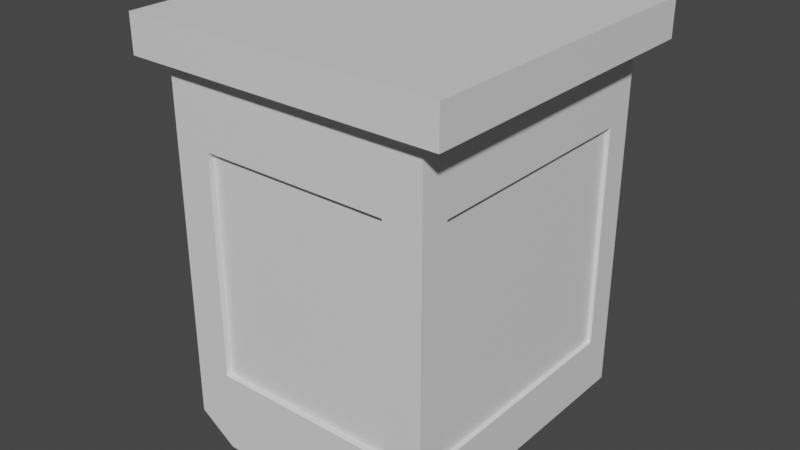 # Source: meuble_a_tiroir.blend  (saved by Blender 2.80.75; exported with 4.5.12 LTS)
import bpy
from mathutils import Matrix  # noqa: F401  (used for matrix-valued properties, if any)

bpy.ops.wm.read_factory_settings(use_empty=True)
scene = bpy.context.scene
scene.name = 'Scene'

# ---- collections
col_collection = bpy.data.collections.new('Collection'); scene.collection.children.link(col_collection)

# ---- materials (node trees are filled in below, after node groups)
mat_material = bpy.data.materials.new('Material')
mat_material.alpha_threshold = 0.0
mat_material.use_transparent_shadow = False
mat_material.roughness = 0.5
mat_material.line_color = (0.0, 0.0, 0.0, 1.0)

# ---- material node trees
mat_material.use_nodes = True; mat_material.node_tree.nodes.clear()
_N = mat_material.node_tree.nodes; _L = mat_material.node_tree.links
n0 = _N.new('ShaderNodeOutputMaterial'); n0.name = 'Material Output'; n0.location = (300, 300)
n1 = _N.new('ShaderNodeBsdfPrincipled'); n1.name = 'Principled BSDF'; n1.location = (10, 300)
n1.distribution = 'GGX'
n1.subsurface_method = 'BURLEY'
n1.inputs[3].default_value = 1.45
n1.inputs[27].default_value = (0.0, 0.0, 0.0, 1.0)
n1.inputs[28].default_value = 1.0
_L.new(n1.outputs[0], n0.inputs[0])
n0.is_active_output = True

# ---- world
world_world = bpy.data.worlds.new('World'); scene.world = world_world
world_world.use_nodes = True; world_world.node_tree.nodes.clear()
_N = world_world.node_tree.nodes; _L = world_world.node_tree.links
n0 = _N.new('ShaderNodeOutputWorld'); n0.name = 'World Output'; n0.location = (300, 300)
n1 = _N.new('ShaderNodeBackground'); n1.name = 'Background'; n1.location = (10, 300)
n1.inputs[0].default_value = (0.05088, 0.05088, 0.05088, 1.0)
_L.new(n1.outputs[0], n0.inputs[0])
n0.is_active_output = True
world_world.color = (0.05088, 0.05088, 0.05088)
world_world.use_sun_shadow = False
world_world.sun_shadow_jitter_overblur = 0.0

# ---- meshes
me_cube = bpy.data.meshes.new('Cube')
me_cube.from_pydata([(1.196, 1.109, 1.0), (1.0, 1.0, -1.0), (1.196, -1.109, 1.0), (1.0, -1.0, -1.0), (-1.196, 1.109, 1.0), (-1.0, 1.0, -1.0), (-1.196, -1.109, 1.0), (-1.0, -1.0, -1.0), (1.0, 1.0, 0.806), (1.0, 1.0, 0.4286), (1.0, 1.0, 0.1429), (1.0, 1.0, -0.1429), (1.0, 1.0, -0.4286), (1.0, 1.0, -0.7143), (-1.0, -1.0, -0.7143), (-1.0, -1.0, -0.4286), (-1.0, -1.0, -0.1429), (-1.0, -1.0, 0.1429), (-1.0, -1.0, 0.4286), (-1.0, -1.0, 0.806), (1.0, -1.0, 0.806), (1.0, -1.0, 0.4286), (1.0, -1.0, 0.1429), (1.0, -1.0, -0.1429), (1.0, -1.0, -0.4286), (1.0, -1.0, -0.7143), (-1.0, 1.0, 0.806), (-1.0, 1.0, 0.4286), (-1.0, 1.0, 0.1429), (-1.0, 1.0, -0.1429), (-1.0, 1.0, -0.4286), (-1.0, 1.0, -0.7143), (-1.0, 0.6, -1.0), (-1.0, 0.2, -1.0), (-1.0, -0.2, -1.0), (-1.0, -0.6, -1.0), (1.196, 0.6654, 1.0), (1.196, 0.2218, 1.0), (1.196, -0.2218, 1.0), (1.196, -0.6654, 1.0), (-1.196, -0.6654, 1.0), (-1.196, -0.2218, 1.0), (-1.196, 0.2218, 1.0), (-1.196, 0.6654, 1.0), (1.0, -0.6, -1.0), (1.0, -0.2, -1.0), (1.0, 0.2, -1.0), (1.0, 0.6, -1.0), (1.0, 0.6, -0.7143), (1.0, 0.2, -0.7143), (1.0, -0.2, -0.7143), (1.0, -0.6, -0.7143), (1.0, 0.6, 0.4286), (1.0, 0.2, 0.4286), (1.0, -0.2, 0.4286), (1.0, -0.6, 0.4286), (1.0, 0.6, 0.806), (1.0, 0.2, 0.806), (1.0, -0.2, 0.806), (1.0, -0.6, 0.806), (-1.0, -0.6, -0.7143), (-1.0, -0.2, -0.7143), (-1.0, 0.2, -0.7143), (-1.0, 0.6, -0.7143), (-1.0, -0.6, -0.1429), (-1.0, -0.2, -0.1429), (-1.0, 0.2, -0.1429), (-1.0, 0.6, -0.1429), (-1.0, -0.6, 0.4286), (-1.0, -0.2, 0.4286), (-1.0, 0.2, 0.4286), (-1.0, 0.6, 0.4286), (-1.0, -0.6, 0.806), (-1.0, -0.2, 0.806), (-1.0, 0.2, 0.806), (-1.0, 0.6, 0.806), (0.7143, 1.0, -1.131), (0.4286, 1.0, -1.131), (0.1429, 1.0, -1.0), (-0.1429, 1.0, -1.0), (-0.4286, 1.0, -1.131), (-0.7143, 1.0, -1.131), (0.8541, -1.109, 1.0), (0.5124, -1.109, 1.0), (0.1708, -1.109, 1.0), (-0.1708, -1.109, 1.0), (-0.5124, -1.109, 1.0), (-0.8541, -1.109, 1.0), (-0.7143, -1.0, -1.131), (-0.4286, -1.0, -1.131), (-0.1429, -1.0, -1.0), (0.1429, -1.0, -1.0), (0.4286, -1.0, -1.131), (0.7143, -1.0, -1.131), (-0.8541, 1.109, 1.0), (-0.5124, 1.109, 1.0), (-0.1708, 1.109, 1.0), (0.1708, 1.109, 1.0), (0.5124, 1.109, 1.0), (0.8541, 1.109, 1.0), (-0.7143, 1.0, -0.7143), (-0.4286, 1.0, -0.7143), (-0.1429, 1.0, -0.7143), (0.1429, 1.0, -0.7143), (0.4286, 1.0, -0.7143), (0.7143, 1.0, -0.7143), (-0.7143, 1.0, -0.4286), (0.9681, -0.6, 0.4286), (0.9681, -0.2, 0.4286), (0.9681, 0.2, 0.4286), (0.9681, 0.6, 0.4286), (0.7143, 1.0, -0.4286), (-0.7143, 1.0, -0.1429), (0.9681, -0.6, 0.1429), (0.9681, -0.2, 0.1429), (0.9681, 0.2, 0.1429), (0.9681, 0.6, 0.1429), (0.7143, 1.0, -0.1429), (-0.7143, 1.0, 0.1429), (0.9681, -0.6, -0.1429), (0.9681, -0.2, -0.1429), (0.9681, 0.2, -0.1429), (0.9681, 0.6, -0.1429), (0.7143, 1.0, 0.1429), (-0.7143, 1.0, 0.4286), (-0.4286, 1.0, 0.4286), (-0.1429, 1.0, 0.4286), (0.1429, 1.0, 0.4286), (0.4286, 1.0, 0.4286), (0.7143, 1.0, 0.4286), (-0.7143, 1.0, 0.806), (-0.4286, 1.0, 0.806), (-0.1429, 1.0, 0.806), (0.1429, 1.0, 0.806), (0.4286, 1.0, 0.806), (0.7143, 1.0, 0.806), (0.7143, -1.0, -0.7143), (0.4286, -1.0, -0.7143), (0.1429, -1.0, -0.7143), (-0.1429, -1.0, -0.7143), (-0.4286, -1.0, -0.7143), (-0.7143, -1.0, -0.7143), (0.7143, -1.0, -0.4286), (-0.4286, 0.9503, 0.1429), (-0.7143, 0.9503, 0.1429), (0.7143, 0.9503, -0.1429), (0.4286, 0.9503, -0.1429), (-0.7143, -1.0, -0.4286), (0.7143, -1.0, -0.1429), (0.1429, 0.9503, -0.1429), (-0.1429, 0.9503, -0.1429), (-0.4286, 0.9503, -0.1429), (-0.7143, 0.9503, -0.1429), (-0.7143, -1.0, -0.1429), (0.7143, -1.0, 0.1429), (0.7143, 0.9503, -0.4286), (0.4286, 0.9503, -0.4286), (0.1429, 0.9503, -0.4286), (-0.1429, 0.9503, -0.4286), (-0.7143, -1.0, 0.1429), (0.7143, -1.0, 0.4286), (0.4286, -1.0, 0.4286), (0.1429, -1.0, 0.4286), (-0.1429, -1.0, 0.4286), (-0.4286, -1.0, 0.4286), (-0.7143, -1.0, 0.4286), (0.7143, -1.0, 0.806), (0.4286, -1.0, 0.806), (0.1429, -1.0, 0.806), (-0.1429, -1.0, 0.806), (-0.4286, -1.0, 0.806), (-0.7143, -1.0, 0.806), (0.7143, 0.6, -1.131), (0.4286, 0.6, -1.131), (0.1429, 0.6, -1.0), (-0.1429, 0.6, -1.0), (-0.4286, 0.6, -1.131), (-0.7143, 0.6, -1.131), (0.7143, 0.2, -1.0), (0.4286, 0.2, -1.0), (0.1429, 0.2, -1.0), (-0.1429, 0.2, -1.0), (-0.4286, 0.2, -1.0), (-0.7143, 0.2, -1.0), (0.7143, -0.2, -1.0), (0.4286, -0.2, -1.0), (0.1429, -0.2, -1.0), (-0.1429, -0.2, -1.0), (-0.4286, -0.2, -1.0), (-0.7143, -0.2, -1.0), (0.7143, -0.6, -1.131), (0.4286, -0.6, -1.131), (0.1429, -0.6, -1.0), (-0.1429, -0.6, -1.0), (-0.4286, -0.6, -1.131), (-0.7143, -0.6, -1.131), (-0.8541, 0.6654, 1.0), (-0.5124, 0.6654, 1.0), (-0.1708, 0.6654, 1.0), (0.1708, 0.6654, 1.0), (0.5124, 0.6654, 1.0), (0.8541, 0.6654, 1.0), (-0.8541, 0.2218, 1.0), (-0.5124, 0.2218, 1.0), (-0.1708, 0.2218, 1.0), (0.1708, 0.2218, 1.0), (0.5124, 0.2218, 1.0), (0.8541, 0.2218, 1.0), (-0.8541, -0.2218, 1.0), (-0.5124, -0.2218, 1.0), (-0.1708, -0.2218, 1.0), (0.1708, -0.2218, 1.0), (0.5124, -0.2218, 1.0), (0.8541, -0.2218, 1.0), (-0.8541, -0.6654, 1.0), (-0.5124, -0.6654, 1.0), (-0.1708, -0.6654, 1.0), (0.1708, -0.6654, 1.0), (0.5124, -0.6654, 1.0), (0.8541, -0.6654, 1.0), (-1.196, -1.109, 0.8095), (-1.196, -1.109, 0.9048), (1.196, 1.109, 0.9048), (1.196, 1.109, 0.8095), (1.196, -1.109, 0.9048), (1.196, -1.109, 0.8095), (-1.196, 1.109, 0.9048), (-1.196, 1.109, 0.8095), (1.196, 0.6654, 0.9048), (1.196, 0.6654, 0.8095), (1.196, 0.2218, 0.9048), (1.196, 0.2218, 0.8095), (1.196, -0.2218, 0.9048), (1.196, -0.2218, 0.8095), (1.196, -0.6654, 0.9048), (1.196, -0.6654, 0.8095), (-1.196, -0.6654, 0.9048), (-1.196, -0.6654, 0.8095), (-1.196, -0.2218, 0.9048), (-1.196, -0.2218, 0.8095), (-1.196, 0.2218, 0.9048), (-1.196, 0.2218, 0.8095), (-1.196, 0.6654, 0.9048), (-1.196, 0.6654, 0.8095), (-0.8541, 1.109, 0.9048), (-0.8541, 1.109, 0.8095), (-0.5124, 1.109, 0.9048), (-0.5124, 1.109, 0.8095), (-0.1708, 1.109, 0.9048), (-0.1708, 1.109, 0.8095), (0.1708, 1.109, 0.9048), (0.1708, 1.109, 0.8095), (0.5124, 1.109, 0.9048), (0.5124, 1.109, 0.8095), (0.8541, 1.109, 0.9048), (0.8541, 1.109, 0.8095), (0.8541, -1.109, 0.9048), (0.8541, -1.109, 0.8095), (0.5124, -1.109, 0.9048), (0.5124, -1.109, 0.8095), (0.1708, -1.109, 0.9048), (0.1708, -1.109, 0.8095), (-0.1708, -1.109, 0.9048), (-0.1708, -1.109, 0.8095), (-0.5124, -1.109, 0.9048), (-0.5124, -1.109, 0.8095), (-0.8541, -1.109, 0.9048), (-0.8541, -1.109, 0.8095), (1.0, 1.0, -0.2857), (-1.0, -1.0, -0.2857), (1.0, -1.0, -0.2857), (-1.0, 1.0, -0.2857), (-1.0, -0.6, -0.2857), (-1.0, -0.2, -0.2857), (-1.0, 0.2, -0.2857), (-1.0, 0.6, -0.2857), (0.7143, -1.0, -0.2857), (-0.4286, 0.9503, -0.4286), (-0.7143, 0.9503, -0.4286), (0.7143, 0.9503, -0.7143), (0.4286, 0.9503, -0.7143), (-0.7143, -1.0, -0.2857), (-0.7143, 1.0, -0.2857), (0.9681, -0.6, -0.4286), (0.9681, -0.2, -0.4286), (0.9681, 0.2, -0.4286), (0.9681, 0.6, -0.4286), (0.7143, 1.0, -0.2857), (1.0, 1.0, 0.2857), (-1.0, -1.0, 0.2857), (1.0, -1.0, 0.2857), (-1.0, 1.0, 0.2857), (0.7143, -1.0, 0.2857), (0.1429, 0.9503, -0.7143), (-0.1429, 0.9503, -0.7143), (-0.4286, 0.9503, -0.7143), (-0.7143, 0.9503, -0.7143), (-0.7143, -1.0, 0.2857), (-0.7143, 1.0, 0.2857), (0.9681, -0.6, -0.7143), (0.9681, -0.2, -0.7143), (0.9681, 0.2, -0.7143), (0.9681, 0.6, -0.7143), (0.7143, 1.0, 0.2857), (-1.0, -0.8, -1.0), (1.196, -0.8872, 1.0), (1.0, -0.8, -0.7143), (1.0, -0.8, -0.4286), (1.0, -0.8, -0.1429), (1.0, -0.8, 0.1429), (1.0, -0.8, 0.4286), (1.0, -0.8, 0.806), (-1.196, -0.8872, 1.0), (1.0, -0.8, -1.0), (-1.0, -0.8, -0.7143), (-1.0, -0.8, -0.4286), (-1.0, -0.8, -0.1429), (-1.0, -0.8, 0.1429), (-1.0, -0.8, 0.4286), (-1.0, -0.8, 0.806), (-0.7143, -0.8, -1.131), (-0.4286, -0.8, -1.131), (-0.1429, -0.8, -1.0), (0.1429, -0.8, -1.0), (0.4286, -0.8, -1.131), (0.7143, -0.8, -1.131), (0.8541, -0.8872, 1.0), (0.5124, -0.8872, 1.0), (0.1708, -0.8872, 1.0), (-0.1708, -0.8872, 1.0), (-0.5124, -0.8872, 1.0), (-0.8541, -0.8872, 1.0), (-1.196, -0.8872, 0.8095), (-1.196, -0.8872, 0.9048), (1.196, -0.8872, 0.8095), (1.196, -0.8872, 0.9048), (-1.0, -0.8, -0.2857), (1.0, -0.8, -0.2857), (-1.0, -0.8, 0.2857), (1.0, -0.8, 0.2857), (-1.196, 0.8872, 1.0), (1.0, 0.8, -1.0), (-1.0, 0.8, -0.7143), (-1.0, 0.8, -0.4286), (-1.0, 0.8, -0.1429), (-1.0, 0.8, 0.1429), (-1.0, 0.8, 0.4286), (-1.0, 0.8, 0.806), (-1.0, 0.8, -1.0), (1.196, 0.8872, 1.0), (1.0, 0.8, -0.7143), (1.0, 0.8, -0.4286), (1.0, 0.8, -0.1429), (1.0, 0.8, 0.1429), (1.0, 0.8, 0.4286), (1.0, 0.8, 0.806), (0.8541, 0.8872, 1.0), (0.5124, 0.8872, 1.0), (0.1708, 0.8872, 1.0), (-0.1708, 0.8872, 1.0), (-0.5124, 0.8872, 1.0), (-0.8541, 0.8872, 1.0), (-0.7143, 0.8, -1.131), (-0.4286, 0.8, -1.131), (-0.1429, 0.8, -1.0), (0.1429, 0.8, -1.0), (0.4286, 0.8, -1.131), (0.7143, 0.8, -1.131), (1.196, 0.8872, 0.8095), (1.196, 0.8872, 0.9048), (-1.196, 0.8872, 0.8095), (-1.196, 0.8872, 0.9048), (1.0, 0.8, -0.2857), (-1.0, 0.8, -0.2857), (1.0, 0.8, 0.2857), (-1.0, 0.8, 0.2857), (-1.108, -0.6, -0.1429), (-1.108, -0.2, -0.1429), (-1.108, 0.2, -0.1429), (-1.108, 0.6, -0.1429), (-1.108, -0.6, 0.1429), (-1.108, -0.2, 0.1429), (-1.108, 0.2, 0.1429), (-1.108, 0.6, 0.1429), (-1.108, -0.6, 0.4286), (-1.108, -0.2, 0.4286), (-1.108, 0.2, 0.4286), (-1.108, 0.6, 0.4286), (-1.108, -0.6, 0.2857), (-1.108, -0.2, 0.2857), (-1.108, 0.2, 0.2857), (-1.108, 0.6, 0.2857), (-1.108, -0.8, -0.1429), (-1.108, -0.8, 0.1429), (-1.108, -0.8, 0.4286), (-1.108, -0.8, 0.2857), (-1.108, 0.8, -0.1429), (-1.108, 0.8, 0.1429), (-1.108, 0.8, 0.4286), (-1.108, 0.8, 0.2857), (-1.13, -0.6, -0.7143), (-1.13, -0.2, -0.7143), (-1.13, 0.2, -0.7143), (-1.13, 0.6, -0.7143), (-1.13, -0.6, -0.4286), (-1.13, -0.2, -0.4286), (-1.13, 0.2, -0.4286), (-1.13, 0.6, -0.4286), (-1.13, -0.6, -0.2857), (-1.13, -0.2, -0.2857), (-1.13, 0.2, -0.2857), (-1.13, 0.6, -0.2857), (-1.13, -0.8, -0.7143), (-1.13, -0.8, -0.4286), (-1.13, -0.8, -0.2857), (-1.13, 0.8, -0.7143), (-1.13, 0.8, -0.4286), (-1.13, 0.8, -0.2857), (0.7143, -0.9602, -0.7143), (0.4286, -0.9602, -0.7143), (0.1429, -0.9602, -0.7143), (-0.1429, -0.9602, -0.7143), (-0.4286, -0.9602, -0.7143), (-0.7143, -0.9602, -0.7143), (0.7143, -0.9602, -0.4286), (0.4286, -0.9602, -0.4286), (0.1429, -0.9602, -0.4286), (-0.1429, -0.9602, -0.4286), (-0.4286, -0.9602, -0.4286), (-0.7143, -0.9602, -0.4286), (0.7143, -0.9602, -0.1429), (0.4286, -0.9602, -0.1429), (0.1429, -0.9602, -0.1429), (-0.1429, -0.9602, -0.1429), (-0.4286, -0.9602, -0.1429), (-0.7143, -0.9602, -0.1429), (0.7143, -0.9602, 0.1429), (0.4286, -0.9602, 0.1429), (0.1429, -0.9602, 0.1429), (-0.1429, -0.9602, 0.1429), (-0.4286, -0.9602, 0.1429), (-0.7143, -0.9602, 0.1429), (0.7143, -0.9602, 0.4286), (0.4286, -0.9602, 0.4286), (0.1429, -0.9602, 0.4286), (-0.1429, -0.9602, 0.4286), (-0.4286, -0.9602, 0.4286), (-0.7143, -0.9602, 0.4286), (0.7143, -0.9602, -0.2857), (0.4286, -0.9602, -0.2857), (0.1429, -0.9602, -0.2857), (-0.1429, -0.9602, -0.2857), (-0.4286, -0.9602, -0.2857), (-0.7143, -0.9602, -0.2857), (0.7143, -0.9602, 0.2857), (0.4286, -0.9602, 0.2857), (0.1429, -0.9602, 0.2857), (-0.1429, -0.9602, 0.2857), (-0.4286, -0.9602, 0.2857), (-0.7143, -0.9602, 0.2857), (-0.1429, 0.9503, 0.1429), (0.1429, 0.9503, 0.1429), (0.4286, 0.9503, 0.1429), (0.7143, 0.9503, 0.1429), (-0.7143, 0.9503, 0.4286), (-0.4286, 0.9503, 0.4286), (-0.1429, 0.9503, 0.4286), (0.1429, 0.9503, 0.4286), (0.4286, 0.9503, 0.4286), (0.7143, 0.9503, 0.4286), (-0.7143, 0.9503, -0.2857), (-0.4286, 0.9503, -0.2857), (-0.1429, 0.9503, -0.2857), (0.1429, 0.9503, -0.2857), (0.4286, 0.9503, -0.2857), (0.7143, 0.9503, -0.2857), (-0.7143, 0.9503, 0.2857), (-0.4286, 0.9503, 0.2857), (-0.1429, 0.9503, 0.2857), (0.1429, 0.9503, 0.2857), (0.4286, 0.9503, 0.2857), (0.7143, 0.9503, 0.2857), (0.9681, 0.6, -0.2857), (0.9681, 0.2, -0.2857), (0.9681, -0.2, -0.2857), (0.9681, -0.6, -0.2857), (0.9681, 0.6, 0.2857), (0.9681, 0.2, 0.2857), (0.9681, -0.2, 0.2857), (0.9681, -0.6, 0.2857), (0.9681, -0.8, -0.7143), (0.9681, -0.8, -0.4286), (0.9681, -0.8, -0.1429), (0.9681, -0.8, 0.1429), (0.9681, -0.8, 0.4286), (0.9681, -0.8, -0.2857), (0.9681, -0.8, 0.2857), (0.9681, 0.8, -0.7143), (0.9681, 0.8, -0.4286), (0.9681, 0.8, -0.1429), (0.9681, 0.8, 0.1429), (0.9681, 0.8, 0.4286), (0.9681, 0.8, -0.2857), (0.9681, 0.8, 0.2857)], [], [(331, 312, 6, 87), (266, 87, 6, 221), (371, 340, 4, 226), (325, 313, 3, 93), (335, 305, 2, 224), (254, 99, 0, 222), (76, 105, 13, 1), (105, 111, 12, 13), (287, 117, 11, 268), (117, 123, 10, 11), (303, 129, 9, 288), (129, 135, 8, 9), (313, 306, 25, 3), (306, 307, 24, 25), (337, 308, 23, 270), (308, 309, 22, 23), (339, 310, 21, 290), (310, 311, 20, 21), (348, 342, 31, 5), (342, 343, 30, 31), (373, 344, 29, 271), (344, 345, 28, 29), (375, 346, 27, 291), (346, 347, 26, 27), (88, 141, 14, 7), (141, 147, 15, 14), (281, 153, 16, 269), (153, 159, 17, 16), (297, 165, 18, 289), (165, 171, 19, 18), (318, 319, 72, 68), (68, 72, 73, 69), (69, 73, 74, 70), (70, 74, 75, 71), (345, 344, 396, 397), (67, 66, 378, 379), (69, 70, 386, 385), (346, 375, 399, 398), (66, 65, 377, 378), (375, 345, 397, 399), (71, 346, 398, 387), (68, 69, 385, 384), (336, 316, 64, 272), (272, 64, 65, 273), (273, 65, 66, 274), (274, 66, 67, 275), (343, 342, 415, 416), (342, 63, 403, 415), (373, 343, 416, 417), (336, 272, 408, 414), (304, 314, 60, 35), (35, 60, 61, 34), (34, 61, 62, 33), (33, 62, 63, 32), (354, 355, 56, 52), (52, 56, 57, 53), (53, 57, 58, 54), (54, 58, 59, 55), (353, 374, 503, 500), (310, 339, 496, 494), (54, 55, 107, 108), (306, 51, 299, 490), (53, 54, 108, 109), (374, 354, 501, 503), (51, 50, 300, 299), (337, 307, 491, 495), (341, 350, 48, 47), (47, 48, 49, 46), (46, 49, 50, 45), (45, 50, 51, 44), (369, 349, 36, 228), (228, 36, 37, 230), (230, 37, 38, 232), (232, 38, 39, 234), (367, 341, 47, 172), (172, 47, 46, 178), (178, 46, 45, 184), (184, 45, 44, 190), (333, 312, 40, 236), (236, 40, 41, 238), (238, 41, 42, 240), (240, 42, 43, 242), (361, 340, 43, 196), (196, 43, 42, 202), (202, 42, 41, 208), (208, 41, 40, 214), (38, 213, 219, 39), (213, 212, 218, 219), (212, 211, 217, 218), (211, 210, 216, 217), (210, 209, 215, 216), (209, 208, 214, 215), (37, 207, 213, 38), (207, 206, 212, 213), (206, 205, 211, 212), (205, 204, 210, 211), (204, 203, 209, 210), (203, 202, 208, 209), (36, 201, 207, 37), (201, 200, 206, 207), (200, 199, 205, 206), (199, 198, 204, 205), (198, 197, 203, 204), (197, 196, 202, 203), (349, 356, 201, 36), (356, 357, 200, 201), (357, 358, 199, 200), (358, 359, 198, 199), (359, 360, 197, 198), (360, 361, 196, 197), (34, 189, 195, 35), (189, 188, 194, 195), (188, 187, 193, 194), (187, 186, 192, 193), (186, 185, 191, 192), (185, 184, 190, 191), (33, 183, 189, 34), (183, 182, 188, 189), (182, 181, 187, 188), (181, 180, 186, 187), (180, 179, 185, 186), (179, 178, 184, 185), (32, 177, 183, 33), (177, 176, 182, 183), (176, 175, 181, 182), (175, 174, 180, 181), (174, 173, 179, 180), (173, 172, 178, 179), (348, 362, 177, 32), (362, 363, 176, 177), (363, 364, 175, 176), (364, 365, 174, 175), (365, 366, 173, 174), (366, 367, 172, 173), (21, 20, 166, 160), (160, 166, 167, 161), (161, 167, 168, 162), (162, 168, 169, 163), (163, 169, 170, 164), (164, 170, 171, 165), (290, 21, 160, 292), (150, 460, 461, 149), (151, 143, 460, 150), (152, 144, 143, 151), (480, 468, 469, 481), (479, 467, 468, 480), (23, 22, 154, 148), (478, 466, 467, 479), (477, 465, 466, 478), (476, 464, 465, 477), (161, 162, 444, 443), (148, 154, 436, 430), (270, 23, 148, 276), (139, 138, 420, 421), (276, 148, 430, 448), (160, 161, 443, 442), (297, 159, 441, 459), (138, 137, 419, 420), (25, 24, 142, 136), (142, 276, 448, 424), (137, 136, 418, 419), (159, 153, 435, 441), (136, 142, 424, 418), (153, 281, 453, 435), (3, 25, 136, 93), (93, 136, 137, 92), (92, 137, 138, 91), (91, 138, 139, 90), (90, 139, 140, 89), (89, 140, 141, 88), (27, 26, 130, 124), (124, 130, 131, 125), (125, 131, 132, 126), (126, 132, 133, 127), (127, 133, 134, 128), (128, 134, 135, 129), (291, 27, 124, 298), (120, 114, 113, 119), (121, 115, 114, 120), (122, 116, 115, 121), (499, 500, 116, 122), (488, 108, 107, 489), (29, 28, 118, 112), (487, 109, 108, 488), (486, 110, 109, 487), (503, 501, 110, 486), (124, 125, 465, 464), (118, 298, 476, 144), (271, 29, 112, 282), (102, 101, 295, 294), (129, 303, 481, 469), (112, 118, 144, 152), (101, 100, 296, 295), (282, 112, 152, 470), (31, 30, 106, 100), (303, 123, 463, 481), (106, 282, 470, 278), (128, 129, 469, 468), (123, 117, 145, 463), (100, 106, 278, 296), (5, 31, 100, 81), (81, 100, 101, 80), (80, 101, 102, 79), (79, 102, 103, 78), (78, 103, 104, 77), (77, 104, 105, 76), (226, 4, 94, 244), (244, 94, 95, 246), (246, 95, 96, 248), (248, 96, 97, 250), (250, 97, 98, 252), (252, 98, 99, 254), (304, 320, 88, 7), (320, 321, 89, 88), (321, 322, 90, 89), (322, 323, 91, 90), (323, 324, 92, 91), (324, 325, 93, 92), (224, 2, 82, 256), (256, 82, 83, 258), (258, 83, 84, 260), (260, 84, 85, 262), (262, 85, 86, 264), (264, 86, 87, 266), (305, 326, 82, 2), (326, 327, 83, 82), (327, 328, 84, 83), (328, 329, 85, 84), (329, 330, 86, 85), (330, 331, 87, 86), (170, 265, 267, 171), (265, 264, 266, 267), (169, 263, 265, 170), (263, 262, 264, 265), (168, 261, 263, 169), (261, 260, 262, 263), (167, 259, 261, 168), (259, 258, 260, 261), (166, 257, 259, 167), (257, 256, 258, 259), (20, 225, 257, 166), (225, 224, 256, 257), (134, 253, 255, 135), (253, 252, 254, 255), (133, 251, 253, 134), (251, 250, 252, 253), (132, 249, 251, 133), (249, 248, 250, 251), (131, 247, 249, 132), (247, 246, 248, 249), (130, 245, 247, 131), (245, 244, 246, 247), (26, 227, 245, 130), (227, 226, 244, 245), (74, 241, 243, 75), (241, 240, 242, 243), (73, 239, 241, 74), (239, 238, 240, 241), (72, 237, 239, 73), (237, 236, 238, 239), (319, 332, 237, 72), (332, 333, 236, 237), (58, 233, 235, 59), (233, 232, 234, 235), (57, 231, 233, 58), (231, 230, 232, 233), (56, 229, 231, 57), (229, 228, 230, 231), (355, 368, 229, 56), (368, 369, 228, 229), (135, 255, 223, 8), (255, 254, 222, 223), (311, 334, 225, 20), (334, 335, 224, 225), (347, 370, 227, 26), (370, 371, 226, 227), (171, 267, 220, 19), (267, 266, 221, 220), (127, 128, 468, 467), (117, 287, 475, 145), (105, 104, 280, 279), (287, 111, 155, 475), (126, 127, 467, 466), (30, 271, 282, 106), (281, 147, 429, 453), (164, 165, 447, 446), (292, 160, 442, 454), (163, 164, 446, 445), (147, 141, 423, 429), (24, 270, 276, 142), (52, 53, 109, 110), (352, 353, 500, 499), (50, 49, 301, 300), (307, 306, 490, 491), (314, 315, 413, 412), (272, 273, 409, 408), (273, 274, 410, 409), (63, 62, 402, 403), (147, 281, 269, 15), (343, 373, 271, 30), (307, 337, 270, 24), (111, 287, 268, 12), (298, 124, 464, 476), (104, 103, 293, 280), (125, 126, 466, 465), (111, 105, 279, 155), (103, 102, 294, 293), (28, 291, 298, 118), (141, 140, 422, 423), (162, 163, 445, 444), (154, 292, 454, 436), (165, 297, 459, 447), (140, 139, 421, 422), (22, 290, 292, 154), (351, 372, 502, 498), (354, 52, 110, 501), (372, 352, 499, 502), (49, 48, 302, 301), (65, 64, 376, 377), (318, 68, 384, 394), (64, 316, 392, 376), (344, 67, 379, 396), (159, 297, 289, 17), (345, 375, 291, 28), (309, 339, 290, 22), (123, 303, 288, 10), (308, 337, 495, 492), (17, 289, 338, 317), (339, 309, 493, 496), (15, 269, 336, 315), (235, 234, 335, 334), (59, 235, 334, 311), (220, 221, 333, 332), (19, 220, 332, 319), (215, 214, 331, 330), (216, 215, 330, 329), (217, 216, 329, 328), (218, 217, 328, 327), (219, 218, 327, 326), (39, 219, 326, 305), (191, 190, 325, 324), (192, 191, 324, 323), (193, 192, 323, 322), (194, 193, 322, 321), (195, 194, 321, 320), (35, 195, 320, 304), (221, 6, 312, 333), (7, 14, 314, 304), (14, 15, 315, 314), (269, 16, 316, 336), (16, 17, 317, 316), (289, 18, 318, 338), (18, 19, 319, 318), (55, 59, 311, 310), (350, 351, 498, 497), (48, 350, 497, 302), (55, 310, 494, 107), (309, 308, 492, 493), (44, 51, 306, 313), (234, 39, 305, 335), (190, 44, 313, 325), (214, 40, 312, 331), (338, 318, 394, 395), (10, 288, 374, 353), (274, 275, 411, 410), (12, 268, 372, 351), (243, 242, 371, 370), (75, 243, 370, 347), (223, 222, 369, 368), (8, 223, 368, 355), (77, 76, 367, 366), (78, 77, 366, 365), (79, 78, 365, 364), (80, 79, 364, 363), (81, 80, 363, 362), (5, 81, 362, 348), (95, 94, 361, 360), (96, 95, 360, 359), (97, 96, 359, 358), (98, 97, 358, 357), (99, 98, 357, 356), (0, 99, 356, 349), (94, 4, 340, 361), (76, 1, 341, 367), (222, 0, 349, 369), (1, 13, 350, 341), (13, 12, 351, 350), (268, 11, 352, 372), (11, 10, 353, 352), (288, 9, 354, 374), (9, 8, 355, 354), (71, 75, 347, 346), (316, 317, 393, 392), (317, 338, 395, 393), (275, 67, 344, 373), (62, 61, 401, 402), (32, 63, 342, 348), (242, 43, 340, 371), (395, 394, 384, 388), (388, 384, 385, 389), (389, 385, 386, 390), (390, 386, 387, 391), (392, 393, 380, 376), (376, 380, 381, 377), (377, 381, 382, 378), (378, 382, 383, 379), (382, 390, 391, 383), (381, 389, 390, 382), (380, 388, 389, 381), (393, 395, 388, 380), (383, 391, 399, 397), (391, 387, 398, 399), (379, 383, 397, 396), (70, 71, 387, 386), (412, 413, 404, 400), (400, 404, 405, 401), (401, 405, 406, 402), (402, 406, 407, 403), (406, 410, 411, 407), (405, 409, 410, 406), (404, 408, 409, 405), (413, 414, 408, 404), (407, 411, 417, 416), (403, 407, 416, 415), (60, 314, 412, 400), (61, 60, 400, 401), (275, 373, 417, 411), (315, 336, 414, 413), (454, 442, 443, 455), (455, 443, 444, 456), (456, 444, 445, 457), (457, 445, 446, 458), (458, 446, 447, 459), (430, 436, 437, 431), (431, 437, 438, 432), (432, 438, 439, 433), (433, 439, 440, 434), (434, 440, 441, 435), (448, 430, 431, 449), (449, 431, 432, 450), (450, 432, 433, 451), (451, 433, 434, 452), (452, 434, 435, 453), (418, 424, 425, 419), (419, 425, 426, 420), (420, 426, 427, 421), (421, 427, 428, 422), (422, 428, 429, 423), (428, 452, 453, 429), (427, 451, 452, 428), (426, 450, 451, 427), (425, 449, 450, 426), (424, 448, 449, 425), (440, 458, 459, 441), (439, 457, 458, 440), (438, 456, 457, 439), (437, 455, 456, 438), (436, 454, 455, 437), (149, 461, 462, 146), (146, 462, 463, 145), (470, 152, 151, 471), (471, 151, 150, 472), (472, 150, 149, 473), (473, 149, 146, 474), (474, 146, 145, 475), (296, 278, 277, 295), (295, 277, 158, 294), (294, 158, 157, 293), (293, 157, 156, 280), (280, 156, 155, 279), (156, 474, 475, 155), (157, 473, 474, 156), (158, 472, 473, 157), (277, 471, 472, 158), (278, 470, 471, 277), (462, 480, 481, 463), (461, 479, 480, 462), (460, 478, 479, 461), (143, 477, 478, 460), (144, 476, 477, 143), (502, 499, 122, 482), (482, 122, 121, 483), (483, 121, 120, 484), (484, 120, 119, 485), (497, 498, 286, 302), (302, 286, 285, 301), (301, 285, 284, 300), (300, 284, 283, 299), (284, 484, 485, 283), (285, 483, 484, 284), (286, 482, 483, 285), (498, 502, 482, 286), (114, 488, 489, 113), (115, 487, 488, 114), (116, 486, 487, 115), (500, 503, 486, 116), (113, 489, 496, 493), (283, 485, 495, 491), (489, 107, 494, 496), (119, 113, 493, 492), (485, 119, 492, 495), (299, 283, 491, 490)])
_uv = me_cube.uv_layers.new(name='UVMap')
_uv.uv.foreach_set('vector', [0.5893, 0.225, 0.625, 0.225, 0.625, 0.25, 0.5893, 0.25, 0.6131, 0.4643, 0.625, 0.4643, 0.625, 0.5, 0.6131, 0.5, 0.6131, 0.725, 0.625, 0.725, 0.625, 0.75, 0.6131, 0.75, 0.5893, 0.975, 0.625, 0.975, 0.625, 1.0, 0.5893, 1.0, 0.3631, 0.725, 0.375, 0.725, 0.375, 0.75, 0.3631, 0.75, 0.8631, 0.7143, 0.875, 0.7143, 0.875, 0.75, 0.8631, 0.75, 0.625, 0.7143, 0.6607, 0.7143, 0.6607, 0.75, 0.625, 0.75, 0.6607, 0.7143, 0.6964, 0.7143, 0.6964, 0.75, 0.6607, 0.75, 0.7143, 0.7143, 0.7321, 0.7143, 0.7321, 0.75, 0.7143, 0.75, 0.7321, 0.7143, 0.7679, 0.7143, 0.7679, 0.75, 0.7321, 0.75, 0.7857, 0.7143, 0.8036, 0.7143, 0.8036, 0.75, 0.7857, 0.75, 0.8036, 0.7143, 0.8393, 0.7143, 0.8393, 0.75, 0.8036, 0.75, 0.125, 0.725, 0.1607, 0.725, 0.1607, 0.75, 0.125, 0.75, 0.1607, 0.725, 0.1964, 0.725, 0.1964, 0.75, 0.1607, 0.75, 0.2143, 0.725, 0.2321, 0.725, 0.2321, 0.75, 0.2143, 0.75, 0.2321, 0.725, 0.2679, 0.725, 0.2679, 0.75, 0.2321, 0.75, 0.2857, 0.725, 0.3036, 0.725, 0.3036, 0.75, 0.2857, 0.75, 0.3036, 0.725, 0.3393, 0.725, 0.3393, 0.75, 0.3036, 0.75, 0.375, 0.725, 0.4107, 0.725, 0.4107, 0.75, 0.375, 0.75, 0.4107, 0.725, 0.4464, 0.725, 0.4464, 0.75, 0.4107, 0.75, 0.4643, 0.725, 0.4821, 0.725, 0.4821, 0.75, 0.4643, 0.75, 0.4821, 0.725, 0.5179, 0.725, 0.5179, 0.75, 0.4821, 0.75, 0.5357, 0.725, 0.5536, 0.725, 0.5536, 0.75, 0.5357, 0.75, 0.5536, 0.725, 0.5893, 0.725, 0.5893, 0.75, 0.5536, 0.75, 0.375, 0.4643, 0.4107, 0.4643, 0.4107, 0.5, 0.375, 0.5, 0.4107, 0.4643, 0.4464, 0.4643, 0.4464, 0.5, 0.4107, 0.5, 0.4643, 0.4643, 0.4821, 0.4643, 0.4821, 0.5, 0.4643, 0.5, 0.4821, 0.4643, 0.5179, 0.4643, 0.5179, 0.5, 0.4821, 0.5, 0.5357, 0.4643, 0.5536, 0.4643, 0.5536, 0.5, 0.5357, 0.5, 0.5536, 0.4643, 0.5893, 0.4643, 0.5893, 0.5, 0.5536, 0.5, 0.5536, 0.525, 0.5893, 0.525, 0.5893, 0.55, 0.5536, 0.55, 0.5536, 0.55, 0.5893, 0.55, 0.5893, 0.6, 0.5536, 0.6, 0.5536, 0.6, 0.5893, 0.6, 0.5893, 0.65, 0.5536, 0.65, 0.5536, 0.65, 0.5893, 0.65, 0.5893, 0.7, 0.5536, 0.7, 0.5179, 0.725, 0.4821, 0.725, 0.4821, 0.725, 0.5179, 0.725, 0.4821, 0.7, 0.4821, 0.65, 0.4821, 0.65, 0.4821, 0.7, 0.5536, 0.6, 0.5536, 0.65, 0.5536, 0.65, 0.5536, 0.6, 0.5536, 0.725, 0.5357, 0.725, 0.5357, 0.725, 0.5536, 0.725, 0.4821, 0.65, 0.4821, 0.6, 0.4821, 0.6, 0.4821, 0.65, 0.5357, 0.725, 0.5179, 0.725, 0.5179, 0.725, 0.5357, 0.725, 0.5536, 0.7, 0.5536, 0.725, 0.5536, 0.725, 0.5536, 0.7, 0.5536, 0.55, 0.5536, 0.6, 0.5536, 0.6, 0.5536, 0.55, 0.4643, 0.525, 0.4821, 0.525, 0.4821, 0.55, 0.4643, 0.55, 0.4643, 0.55, 0.4821, 0.55, 0.4821, 0.6, 0.4643, 0.6, 0.4643, 0.6, 0.4821, 0.6, 0.4821, 0.65, 0.4643, 0.65, 0.4643, 0.65, 0.4821, 0.65, 0.4821, 0.7, 0.4643, 0.7, 0.4464, 0.725, 0.4107, 0.725, 0.4107, 0.725, 0.4464, 0.725, 0.4107, 0.725, 0.4107, 0.7, 0.4107, 0.7, 0.4107, 0.725, 0.4643, 0.725, 0.4464, 0.725, 0.4464, 0.725, 0.4643, 0.725, 0.4643, 0.525, 0.4643, 0.55, 0.4643, 0.55, 0.4643, 0.525, 0.375, 0.525, 0.4107, 0.525, 0.4107, 0.55, 0.375, 0.55, 0.375, 0.55, 0.4107, 0.55, 0.4107, 0.6, 0.375, 0.6, 0.375, 0.6, 0.4107, 0.6, 0.4107, 0.65, 0.375, 0.65, 0.375, 0.65, 0.4107, 0.65, 0.4107, 0.7, 0.375, 0.7, 0.3036, 0.525, 0.3393, 0.525, 0.3393, 0.55, 0.3036, 0.55, 0.3036, 0.55, 0.3393, 0.55, 0.3393, 0.6, 0.3036, 0.6, 0.3036, 0.6, 0.3393, 0.6, 0.3393, 0.65, 0.3036, 0.65, 0.3036, 0.65, 0.3393, 0.65, 0.3393, 0.7, 0.3036, 0.7, 0.2679, 0.525, 0.2857, 0.525, 0.2857, 0.525, 0.2679, 0.525, 0.3036, 0.725, 0.2857, 0.725, 0.2857, 0.725, 0.3036, 0.725, 0.3036, 0.65, 0.3036, 0.7, 0.3036, 0.7, 0.3036, 0.65, 0.1607, 0.725, 0.1607, 0.7, 0.1607, 0.7, 0.1607, 0.725, 0.3036, 0.6, 0.3036, 0.65, 0.3036, 0.65, 0.3036, 0.6, 0.2857, 0.525, 0.3036, 0.525, 0.3036, 0.525, 0.2857, 0.525, 0.1607, 0.7, 0.1607, 0.65, 0.1607, 0.65, 0.1607, 0.7, 0.2143, 0.725, 0.1964, 0.725, 0.1964, 0.725, 0.2143, 0.725, 0.125, 0.525, 0.1607, 0.525, 0.1607, 0.55, 0.125, 0.55, 0.125, 0.55, 0.1607, 0.55, 0.1607, 0.6, 0.125, 0.6, 0.125, 0.6, 0.1607, 0.6, 0.1607, 0.65, 0.125, 0.65, 0.125, 0.65, 0.1607, 0.65, 0.1607, 0.7, 0.125, 0.7, 0.3631, 0.525, 0.375, 0.525, 0.375, 0.55, 0.3631, 0.55, 0.3631, 0.55, 0.375, 0.55, 0.375, 0.6, 0.3631, 0.6, 0.3631, 0.6, 0.375, 0.6, 0.375, 0.65, 0.3631, 0.65, 0.3631, 0.65, 0.375, 0.65, 0.375, 0.7, 0.3631, 0.7, 0.5893, 0.775, 0.625, 0.775, 0.625, 0.8, 0.5893, 0.8, 0.5893, 0.8, 0.625, 0.8, 0.625, 0.85, 0.5893, 0.85, 0.5893, 0.85, 0.625, 0.85, 0.625, 0.9, 0.5893, 0.9, 0.5893, 0.9, 0.625, 0.9, 0.625, 0.95, 0.5893, 0.95, 0.6131, 0.525, 0.625, 0.525, 0.625, 0.55, 0.6131, 0.55, 0.6131, 0.55, 0.625, 0.55, 0.625, 0.6, 0.6131, 0.6, 0.6131, 0.6, 0.625, 0.6, 0.625, 0.65, 0.6131, 0.65, 0.6131, 0.65, 0.625, 0.65, 0.625, 0.7, 0.6131, 0.7, 0.5893, 0.025, 0.625, 0.025, 0.625, 0.05, 0.5893, 0.05, 0.5893, 0.05, 0.625, 0.05, 0.625, 0.1, 0.5893, 0.1, 0.5893, 0.1, 0.625, 0.1, 0.625, 0.15, 0.5893, 0.15, 0.5893, 0.15, 0.625, 0.15, 0.625, 0.2, 0.5893, 0.2, 0.375, 0.15, 0.4107, 0.15, 0.4107, 0.2, 0.375, 0.2, 0.4107, 0.15, 0.4464, 0.15, 0.4464, 0.2, 0.4107, 0.2, 0.4464, 0.15, 0.4821, 0.15, 0.4821, 0.2, 0.4464, 0.2, 0.4821, 0.15, 0.5179, 0.15, 0.5179, 0.2, 0.4821, 0.2, 0.5179, 0.15, 0.5536, 0.15, 0.5536, 0.2, 0.5179, 0.2, 0.5536, 0.15, 0.5893, 0.15, 0.5893, 0.2, 0.5536, 0.2, 0.375, 0.1, 0.4107, 0.1, 0.4107, 0.15, 0.375, 0.15, 0.4107, 0.1, 0.4464, 0.1, 0.4464, 0.15, 0.4107, 0.15, 0.4464, 0.1, 0.4821, 0.1, 0.4821, 0.15, 0.4464, 0.15, 0.4821, 0.1, 0.5179, 0.1, 0.5179, 0.15, 0.4821, 0.15, 0.5179, 0.1, 0.5536, 0.1, 0.5536, 0.15, 0.5179, 0.15, 0.5536, 0.1, 0.5893, 0.1, 0.5893, 0.15, 0.5536, 0.15, 0.375, 0.05, 0.4107, 0.05, 0.4107, 0.1, 0.375, 0.1, 0.4107, 0.05, 0.4464, 0.05, 0.4464, 0.1, 0.4107, 0.1, 0.4464, 0.05, 0.4821, 0.05, 0.4821, 0.1, 0.4464, 0.1, 0.4821, 0.05, 0.5179, 0.05, 0.5179, 0.1, 0.4821, 0.1, 0.5179, 0.05, 0.5536, 0.05, 0.5536, 0.1, 0.5179, 0.1, 0.5536, 0.05, 0.5893, 0.05, 0.5893, 0.1, 0.5536, 0.1, 0.375, 0.025, 0.4107, 0.025, 0.4107, 0.05, 0.375, 0.05, 0.4107, 0.025, 0.4464, 0.025, 0.4464, 0.05, 0.4107, 0.05, 0.4464, 0.025, 0.4821, 0.025, 0.4821, 0.05, 0.4464, 0.05, 0.4821, 0.025, 0.5179, 0.025, 0.5179, 0.05, 0.4821, 0.05, 0.5179, 0.025, 0.5536, 0.025, 0.5536, 0.05, 0.5179, 0.05, 0.5536, 0.025, 0.5893, 0.025, 0.5893, 0.05, 0.5536, 0.05, 0.375, 0.9, 0.4107, 0.9, 0.4107, 0.95, 0.375, 0.95, 0.4107, 0.9, 0.4464, 0.9, 0.4464, 0.95, 0.4107, 0.95, 0.4464, 0.9, 0.4821, 0.9, 0.4821, 0.95, 0.4464, 0.95, 0.4821, 0.9, 0.5179, 0.9, 0.5179, 0.95, 0.4821, 0.95, 0.5179, 0.9, 0.5536, 0.9, 0.5536, 0.95, 0.5179, 0.95, 0.5536, 0.9, 0.5893, 0.9, 0.5893, 0.95, 0.5536, 0.95, 0.375, 0.85, 0.4107, 0.85, 0.4107, 0.9, 0.375, 0.9, 0.4107, 0.85, 0.4464, 0.85, 0.4464, 0.9, 0.4107, 0.9, 0.4464, 0.85, 0.4821, 0.85, 0.4821, 0.9, 0.4464, 0.9, 0.4821, 0.85, 0.5179, 0.85, 0.5179, 0.9, 0.4821, 0.9, 0.5179, 0.85, 0.5536, 0.85, 0.5536, 0.9, 0.5179, 0.9, 0.5536, 0.85, 0.5893, 0.85, 0.5893, 0.9, 0.5536, 0.9, 0.375, 0.8, 0.4107, 0.8, 0.4107, 0.85, 0.375, 0.85, 0.4107, 0.8, 0.4464, 0.8, 0.4464, 0.85, 0.4107, 0.85, 0.4464, 0.8, 0.4821, 0.8, 0.4821, 0.85, 0.4464, 0.85, 0.4821, 0.8, 0.5179, 0.8, 0.5179, 0.85, 0.4821, 0.85, 0.5179, 0.8, 0.5536, 0.8, 0.5536, 0.85, 0.5179, 0.85, 0.5536, 0.8, 0.5893, 0.8, 0.5893, 0.85, 0.5536, 0.85, 0.375, 0.775, 0.4107, 0.775, 0.4107, 0.8, 0.375, 0.8, 0.4107, 0.775, 0.4464, 0.775, 0.4464, 0.8, 0.4107, 0.8, 0.4464, 0.775, 0.4821, 0.775, 0.4821, 0.8, 0.4464, 0.8, 0.4821, 0.775, 0.5179, 0.775, 0.5179, 0.8, 0.4821, 0.8, 0.5179, 0.775, 0.5536, 0.775, 0.5536, 0.8, 0.5179, 0.8, 0.5536, 0.775, 0.5893, 0.775, 0.5893, 0.8, 0.5536, 0.8, 0.5536, 0.25, 0.5893, 0.25, 0.5893, 0.2857, 0.5536, 0.2857, 0.5536, 0.2857, 0.5893, 0.2857, 0.5893, 0.3214, 0.5536, 0.3214, 0.5536, 0.3214, 0.5893, 0.3214, 0.5893, 0.3571, 0.5536, 0.3571, 0.5536, 0.3571, 0.5893, 0.3571, 0.5893, 0.3929, 0.5536, 0.3929, 0.5536, 0.3929, 0.5893, 0.3929, 0.5893, 0.4286, 0.5536, 0.4286, 0.5536, 0.4286, 0.5893, 0.4286, 0.5893, 0.4643, 0.5536, 0.4643, 0.5357, 0.25, 0.5536, 0.25, 0.5536, 0.2857, 0.5357, 0.2857, 0.7321, 0.6071, 0.7679, 0.6071, 0.7679, 0.6429, 0.7321, 0.6429, 0.7321, 0.5714, 0.7679, 0.5714, 0.7679, 0.6071, 0.7321, 0.6071, 0.7321, 0.5357, 0.7679, 0.5357, 0.7679, 0.5714, 0.7321, 0.5714, 0.7857, 0.6786, 0.8036, 0.6786, 0.8036, 0.7143, 0.7857, 0.7143, 0.7857, 0.6429, 0.8036, 0.6429, 0.8036, 0.6786, 0.7857, 0.6786, 0.4821, 0.25, 0.5179, 0.25, 0.5179, 0.2857, 0.4821, 0.2857, 0.7857, 0.6071, 0.8036, 0.6071, 0.8036, 0.6429, 0.7857, 0.6429, 0.7857, 0.5714, 0.8036, 0.5714, 0.8036, 0.6071, 0.7857, 0.6071, 0.7857, 0.5357, 0.8036, 0.5357, 0.8036, 0.5714, 0.7857, 0.5714, 0.5536, 0.3214, 0.5536, 0.3571, 0.5536, 0.3571, 0.5536, 0.3214, 0.4821, 0.2857, 0.5179, 0.2857, 0.5179, 0.2857, 0.4821, 0.2857, 0.4643, 0.25, 0.4821, 0.25, 0.4821, 0.2857, 0.4643, 0.2857, 0.4107, 0.3929, 0.4107, 0.3571, 0.4107, 0.3571, 0.4107, 0.3929, 0.4643, 0.2857, 0.4821, 0.2857, 0.4821, 0.2857, 0.4643, 0.2857, 0.5536, 0.2857, 0.5536, 0.3214, 0.5536, 0.3214, 0.5536, 0.2857, 0.5357, 0.4643, 0.5179, 0.4643, 0.5179, 0.4643, 0.5357, 0.4643, 0.4107, 0.3571, 0.4107, 0.3214, 0.4107, 0.3214, 0.4107, 0.3571, 0.4107, 0.25, 0.4464, 0.25, 0.4464, 0.2857, 0.4107, 0.2857, 0.4464, 0.2857, 0.4643, 0.2857, 0.4643, 0.2857, 0.4464, 0.2857, 0.4107, 0.3214, 0.4107, 0.2857, 0.4107, 0.2857, 0.4107, 0.3214, 0.5179, 0.4643, 0.4821, 0.4643, 0.4821, 0.4643, 0.5179, 0.4643, 0.4107, 0.2857, 0.4464, 0.2857, 0.4464, 0.2857, 0.4107, 0.2857, 0.4821, 0.4643, 0.4643, 0.4643, 0.4643, 0.4643, 0.4821, 0.4643, 0.375, 0.25, 0.4107, 0.25, 0.4107, 0.2857, 0.375, 0.2857, 0.375, 0.2857, 0.4107, 0.2857, 0.4107, 0.3214, 0.375, 0.3214, 0.375, 0.3214, 0.4107, 0.3214, 0.4107, 0.3571, 0.375, 0.3571, 0.375, 0.3571, 0.4107, 0.3571, 0.4107, 0.3929, 0.375, 0.3929, 0.375, 0.3929, 0.4107, 0.3929, 0.4107, 0.4286, 0.375, 0.4286, 0.375, 0.4286, 0.4107, 0.4286, 0.4107, 0.4643, 0.375, 0.4643, 0.8036, 0.5, 0.8393, 0.5, 0.8393, 0.5357, 0.8036, 0.5357, 0.8036, 0.5357, 0.8393, 0.5357, 0.8393, 0.5714, 0.8036, 0.5714, 0.8036, 0.5714, 0.8393, 0.5714, 0.8393, 0.6071, 0.8036, 0.6071, 0.8036, 0.6071, 0.8393, 0.6071, 0.8393, 0.6429, 0.8036, 0.6429, 0.8036, 0.6429, 0.8393, 0.6429, 0.8393, 0.6786, 0.8036, 0.6786, 0.8036, 0.6786, 0.8393, 0.6786, 0.8393, 0.7143, 0.8036, 0.7143, 0.7857, 0.5, 0.8036, 0.5, 0.8036, 0.5357, 0.7857, 0.5357, 0.2321, 0.65, 0.2679, 0.65, 0.2679, 0.7, 0.2321, 0.7, 0.2321, 0.6, 0.2679, 0.6, 0.2679, 0.65, 0.2321, 0.65, 0.2321, 0.55, 0.2679, 0.55, 0.2679, 0.6, 0.2321, 0.6, 0.2321, 0.525, 0.2679, 0.525, 0.2679, 0.55, 0.2321, 0.55, 0.2857, 0.65, 0.3036, 0.65, 0.3036, 0.7, 0.2857, 0.7, 0.7321, 0.5, 0.7679, 0.5, 0.7679, 0.5357, 0.7321, 0.5357, 0.2857, 0.6, 0.3036, 0.6, 0.3036, 0.65, 0.2857, 0.65, 0.2857, 0.55, 0.3036, 0.55, 0.3036, 0.6, 0.2857, 0.6, 0.2857, 0.525, 0.3036, 0.525, 0.3036, 0.55, 0.2857, 0.55, 0.8036, 0.5357, 0.8036, 0.5714, 0.8036, 0.5714, 0.8036, 0.5357, 0.7679, 0.5357, 0.7857, 0.5357, 0.7857, 0.5357, 0.7679, 0.5357, 0.7143, 0.5, 0.7321, 0.5, 0.7321, 0.5357, 0.7143, 0.5357, 0.6607, 0.6071, 0.6607, 0.5714, 0.6607, 0.5714, 0.6607, 0.6071, 0.8036, 0.7143, 0.7857, 0.7143, 0.7857, 0.7143, 0.8036, 0.7143, 0.7321, 0.5357, 0.7679, 0.5357, 0.7679, 0.5357, 0.7321, 0.5357, 0.6607, 0.5714, 0.6607, 0.5357, 0.6607, 0.5357, 0.6607, 0.5714, 0.7143, 0.5357, 0.7321, 0.5357, 0.7321, 0.5357, 0.7143, 0.5357, 0.6607, 0.5, 0.6964, 0.5, 0.6964, 0.5357, 0.6607, 0.5357, 0.7857, 0.7143, 0.7679, 0.7143, 0.7679, 0.7143, 0.7857, 0.7143, 0.6964, 0.5357, 0.7143, 0.5357, 0.7143, 0.5357, 0.6964, 0.5357, 0.8036, 0.6786, 0.8036, 0.7143, 0.8036, 0.7143, 0.8036, 0.6786, 0.7679, 0.7143, 0.7321, 0.7143, 0.7321, 0.7143, 0.7679, 0.7143, 0.6607, 0.5357, 0.6964, 0.5357, 0.6964, 0.5357, 0.6607, 0.5357, 0.625, 0.5, 0.6607, 0.5, 0.6607, 0.5357, 0.625, 0.5357, 0.625, 0.5357, 0.6607, 0.5357, 0.6607, 0.5714, 0.625, 0.5714, 0.625, 0.5714, 0.6607, 0.5714, 0.6607, 0.6071, 0.625, 0.6071, 0.625, 0.6071, 0.6607, 0.6071, 0.6607, 0.6429, 0.625, 0.6429, 0.625, 0.6429, 0.6607, 0.6429, 0.6607, 0.6786, 0.625, 0.6786, 0.625, 0.6786, 0.6607, 0.6786, 0.6607, 0.7143, 0.625, 0.7143, 0.8631, 0.5, 0.875, 0.5, 0.875, 0.5357, 0.8631, 0.5357, 0.8631, 0.5357, 0.875, 0.5357, 0.875, 0.5714, 0.8631, 0.5714, 0.8631, 0.5714, 0.875, 0.5714, 0.875, 0.6071, 0.8631, 0.6071, 0.8631, 0.6071, 0.875, 0.6071, 0.875, 0.6429, 0.8631, 0.6429, 0.8631, 0.6429, 0.875, 0.6429, 0.875, 0.6786, 0.8631, 0.6786, 0.8631, 0.6786, 0.875, 0.6786, 0.875, 0.7143, 0.8631, 0.7143, 0.375, 0.975, 0.4107, 0.975, 0.4107, 1.0, 0.375, 1.0, 0.4107, 0.975, 0.4464, 0.975, 0.4464, 1.0, 0.4107, 1.0, 0.4464, 0.975, 0.4821, 0.975, 0.4821, 1.0, 0.4464, 1.0, 0.4821, 0.975, 0.5179, 0.975, 0.5179, 1.0, 0.4821, 1.0, 0.5179, 0.975, 0.5536, 0.975, 0.5536, 1.0, 0.5179, 1.0, 0.5536, 0.975, 0.5893, 0.975, 0.5893, 1.0, 0.5536, 1.0, 0.6131, 0.25, 0.625, 0.25, 0.625, 0.2857, 0.6131, 0.2857, 0.6131, 0.2857, 0.625, 0.2857, 0.625, 0.3214, 0.6131, 0.3214, 0.6131, 0.3214, 0.625, 0.3214, 0.625, 0.3571, 0.6131, 0.3571, 0.6131, 0.3571, 0.625, 0.3571, 0.625, 0.3929, 0.6131, 0.3929, 0.6131, 0.3929, 0.625, 0.3929, 0.625, 0.4286, 0.6131, 0.4286, 0.6131, 0.4286, 0.625, 0.4286, 0.625, 0.4643, 0.6131, 0.4643, 0.375, 0.225, 0.4107, 0.225, 0.4107, 0.25, 0.375, 0.25, 0.4107, 0.225, 0.4464, 0.225, 0.4464, 0.25, 0.4107, 0.25, 0.4464, 0.225, 0.4821, 0.225, 0.4821, 0.25, 0.4464, 0.25, 0.4821, 0.225, 0.5179, 0.225, 0.5179, 0.25, 0.4821, 0.25, 0.5179, 0.225, 0.5536, 0.225, 0.5536, 0.25, 0.5179, 0.25, 0.5536, 0.225, 0.5893, 0.225, 0.5893, 0.25, 0.5536, 0.25, 0.5893, 0.4286, 0.6012, 0.4286, 0.6012, 0.4643, 0.5893, 0.4643, 0.6012, 0.4286, 0.6131, 0.4286, 0.6131, 0.4643, 0.6012, 0.4643, 0.5893, 0.3929, 0.6012, 0.3929, 0.6012, 0.4286, 0.5893, 0.4286, 0.6012, 0.3929, 0.6131, 0.3929, 0.6131, 0.4286, 0.6012, 0.4286, 0.5893, 0.3571, 0.6012, 0.3571, 0.6012, 0.3929, 0.5893, 0.3929, 0.6012, 0.3571, 0.6131, 0.3571, 0.6131, 0.3929, 0.6012, 0.3929, 0.5893, 0.3214, 0.6012, 0.3214, 0.6012, 0.3571, 0.5893, 0.3571, 0.6012, 0.3214, 0.6131, 0.3214, 0.6131, 0.3571, 0.6012, 0.3571, 0.5893, 0.2857, 0.6012, 0.2857, 0.6012, 0.3214, 0.5893, 0.3214, 0.6012, 0.2857, 0.6131, 0.2857, 0.6131, 0.3214, 0.6012, 0.3214, 0.5893, 0.25, 0.6012, 0.25, 0.6012, 0.2857, 0.5893, 0.2857, 0.6012, 0.25, 0.6131, 0.25, 0.6131, 0.2857, 0.6012, 0.2857, 0.8393, 0.6786, 0.8512, 0.6786, 0.8512, 0.7143, 0.8393, 0.7143, 0.8512, 0.6786, 0.8631, 0.6786, 0.8631, 0.7143, 0.8512, 0.7143, 0.8393, 0.6429, 0.8512, 0.6429, 0.8512, 0.6786, 0.8393, 0.6786, 0.8512, 0.6429, 0.8631, 0.6429, 0.8631, 0.6786, 0.8512, 0.6786, 0.8393, 0.6071, 0.8512, 0.6071, 0.8512, 0.6429, 0.8393, 0.6429, 0.8512, 0.6071, 0.8631, 0.6071, 0.8631, 0.6429, 0.8512, 0.6429, 0.8393, 0.5714, 0.8512, 0.5714, 0.8512, 0.6071, 0.8393, 0.6071, 0.8512, 0.5714, 0.8631, 0.5714, 0.8631, 0.6071, 0.8512, 0.6071, 0.8393, 0.5357, 0.8512, 0.5357, 0.8512, 0.5714, 0.8393, 0.5714, 0.8512, 0.5357, 0.8631, 0.5357, 0.8631, 0.5714, 0.8512, 0.5714, 0.8393, 0.5, 0.8512, 0.5, 0.8512, 0.5357, 0.8393, 0.5357, 0.8512, 0.5, 0.8631, 0.5, 0.8631, 0.5357, 0.8512, 0.5357, 0.5893, 0.65, 0.6012, 0.65, 0.6012, 0.7, 0.5893, 0.7, 0.6012, 0.65, 0.6131, 0.65, 0.6131, 0.7, 0.6012, 0.7, 0.5893, 0.6, 0.6012, 0.6, 0.6012, 0.65, 0.5893, 0.65, 0.6012, 0.6, 0.6131, 0.6, 0.6131, 0.65, 0.6012, 0.65, 0.5893, 0.55, 0.6012, 0.55, 0.6012, 0.6, 0.5893, 0.6, 0.6012, 0.55, 0.6131, 0.55, 0.6131, 0.6, 0.6012, 0.6, 0.5893, 0.525, 0.6012, 0.525, 0.6012, 0.55, 0.5893, 0.55, 0.6012, 0.525, 0.6131, 0.525, 0.6131, 0.55, 0.6012, 0.55, 0.3393, 0.65, 0.3512, 0.65, 0.3512, 0.7, 0.3393, 0.7, 0.3512, 0.65, 0.3631, 0.65, 0.3631, 0.7, 0.3512, 0.7, 0.3393, 0.6, 0.3512, 0.6, 0.3512, 0.65, 0.3393, 0.65, 0.3512, 0.6, 0.3631, 0.6, 0.3631, 0.65, 0.3512, 0.65, 0.3393, 0.55, 0.3512, 0.55, 0.3512, 0.6, 0.3393, 0.6, 0.3512, 0.55, 0.3631, 0.55, 0.3631, 0.6, 0.3512, 0.6, 0.3393, 0.525, 0.3512, 0.525, 0.3512, 0.55, 0.3393, 0.55, 0.3512, 0.525, 0.3631, 0.525, 0.3631, 0.55, 0.3512, 0.55, 0.8393, 0.7143, 0.8512, 0.7143, 0.8512, 0.75, 0.8393, 0.75, 0.8512, 0.7143, 0.8631, 0.7143, 0.8631, 0.75, 0.8512, 0.75, 0.3393, 0.725, 0.3512, 0.725, 0.3512, 0.75, 0.3393, 0.75, 0.3512, 0.725, 0.3631, 0.725, 0.3631, 0.75, 0.3512, 0.75, 0.5893, 0.725, 0.6012, 0.725, 0.6012, 0.75, 0.5893, 0.75, 0.6012, 0.725, 0.6131, 0.725, 0.6131, 0.75, 0.6012, 0.75, 0.5893, 0.4643, 0.6012, 0.4643, 0.6012, 0.5, 0.5893, 0.5, 0.6012, 0.4643, 0.6131, 0.4643, 0.6131, 0.5, 0.6012, 0.5, 0.8036, 0.6429, 0.8036, 0.6786, 0.8036, 0.6786, 0.8036, 0.6429, 0.7321, 0.7143, 0.7143, 0.7143, 0.7143, 0.7143, 0.7321, 0.7143, 0.6607, 0.7143, 0.6607, 0.6786, 0.6607, 0.6786, 0.6607, 0.7143, 0.7143, 0.7143, 0.6964, 0.7143, 0.6964, 0.7143, 0.7143, 0.7143, 0.8036, 0.6071, 0.8036, 0.6429, 0.8036, 0.6429, 0.8036, 0.6071, 0.6964, 0.5, 0.7143, 0.5, 0.7143, 0.5357, 0.6964, 0.5357, 0.4643, 0.4643, 0.4464, 0.4643, 0.4464, 0.4643, 0.4643, 0.4643, 0.5536, 0.4286, 0.5536, 0.4643, 0.5536, 0.4643, 0.5536, 0.4286, 0.5357, 0.2857, 0.5536, 0.2857, 0.5536, 0.2857, 0.5357, 0.2857, 0.5536, 0.3929, 0.5536, 0.4286, 0.5536, 0.4286, 0.5536, 0.3929, 0.4464, 0.4643, 0.4107, 0.4643, 0.4107, 0.4643, 0.4464, 0.4643, 0.4464, 0.25, 0.4643, 0.25, 0.4643, 0.2857, 0.4464, 0.2857, 0.3036, 0.55, 0.3036, 0.6, 0.3036, 0.6, 0.3036, 0.55, 0.2321, 0.525, 0.2679, 0.525, 0.2679, 0.525, 0.2321, 0.525, 0.1607, 0.65, 0.1607, 0.6, 0.1607, 0.6, 0.1607, 0.65, 0.1964, 0.725, 0.1607, 0.725, 0.1607, 0.725, 0.1964, 0.725, 0.4107, 0.525, 0.4464, 0.525, 0.4464, 0.525, 0.4107, 0.525, 0.4643, 0.55, 0.4643, 0.6, 0.4643, 0.6, 0.4643, 0.55, 0.4643, 0.6, 0.4643, 0.65, 0.4643, 0.65, 0.4643, 0.6, 0.4107, 0.7, 0.4107, 0.65, 0.4107, 0.65, 0.4107, 0.7, 0.4464, 0.4643, 0.4643, 0.4643, 0.4643, 0.5, 0.4464, 0.5, 0.4464, 0.725, 0.4643, 0.725, 0.4643, 0.75, 0.4464, 0.75, 0.1964, 0.725, 0.2143, 0.725, 0.2143, 0.75, 0.1964, 0.75, 0.6964, 0.7143, 0.7143, 0.7143, 0.7143, 0.75, 0.6964, 0.75, 0.7857, 0.5357, 0.8036, 0.5357, 0.8036, 0.5357, 0.7857, 0.5357, 0.6607, 0.6786, 0.6607, 0.6429, 0.6607, 0.6429, 0.6607, 0.6786, 0.8036, 0.5714, 0.8036, 0.6071, 0.8036, 0.6071, 0.8036, 0.5714, 0.6964, 0.7143, 0.6607, 0.7143, 0.6607, 0.7143, 0.6964, 0.7143, 0.6607, 0.6429, 0.6607, 0.6071, 0.6607, 0.6071, 0.6607, 0.6429, 0.7679, 0.5, 0.7857, 0.5, 0.7857, 0.5357, 0.7679, 0.5357, 0.4107, 0.4643, 0.4107, 0.4286, 0.4107, 0.4286, 0.4107, 0.4643, 0.5536, 0.3571, 0.5536, 0.3929, 0.5536, 0.3929, 0.5536, 0.3571, 0.5179, 0.2857, 0.5357, 0.2857, 0.5357, 0.2857, 0.5179, 0.2857, 0.5536, 0.4643, 0.5357, 0.4643, 0.5357, 0.4643, 0.5536, 0.4643, 0.4107, 0.4286, 0.4107, 0.3929, 0.4107, 0.3929, 0.4107, 0.4286, 0.5179, 0.25, 0.5357, 0.25, 0.5357, 0.2857, 0.5179, 0.2857, 0.1964, 0.525, 0.2143, 0.525, 0.2143, 0.525, 0.1964, 0.525, 0.3036, 0.525, 0.3036, 0.55, 0.3036, 0.55, 0.3036, 0.525, 0.2143, 0.525, 0.2321, 0.525, 0.2321, 0.525, 0.2143, 0.525, 0.1607, 0.6, 0.1607, 0.55, 0.1607, 0.55, 0.1607, 0.6, 0.4821, 0.6, 0.4821, 0.55, 0.4821, 0.55, 0.4821, 0.6, 0.5536, 0.525, 0.5536, 0.55, 0.5536, 0.55, 0.5536, 0.525, 0.4821, 0.55, 0.4821, 0.525, 0.4821, 0.525, 0.4821, 0.55, 0.4821, 0.725, 0.4821, 0.7, 0.4821, 0.7, 0.4821, 0.725, 0.5179, 0.4643, 0.5357, 0.4643, 0.5357, 0.5, 0.5179, 0.5, 0.5179, 0.725, 0.5357, 0.725, 0.5357, 0.75, 0.5179, 0.75, 0.2679, 0.725, 0.2857, 0.725, 0.2857, 0.75, 0.2679, 0.75, 0.7679, 0.7143, 0.7857, 0.7143, 0.7857, 0.75, 0.7679, 0.75, 0.2321, 0.725, 0.2143, 0.725, 0.2143, 0.725, 0.2321, 0.725, 0.5179, 0.5, 0.5357, 0.5, 0.5357, 0.525, 0.5179, 0.525, 0.2857, 0.725, 0.2679, 0.725, 0.2679, 0.725, 0.2857, 0.725, 0.4464, 0.5, 0.4643, 0.5, 0.4643, 0.525, 0.4464, 0.525, 0.3512, 0.7, 0.3631, 0.7, 0.3631, 0.725, 0.3512, 0.725, 0.3393, 0.7, 0.3512, 0.7, 0.3512, 0.725, 0.3393, 0.725, 0.6012, 0.5, 0.6131, 0.5, 0.6131, 0.525, 0.6012, 0.525, 0.5893, 0.5, 0.6012, 0.5, 0.6012, 0.525, 0.5893, 0.525, 0.5536, 0.2, 0.5893, 0.2, 0.5893, 0.225, 0.5536, 0.225, 0.5179, 0.2, 0.5536, 0.2, 0.5536, 0.225, 0.5179, 0.225, 0.4821, 0.2, 0.5179, 0.2, 0.5179, 0.225, 0.4821, 0.225, 0.4464, 0.2, 0.4821, 0.2, 0.4821, 0.225, 0.4464, 0.225, 0.4107, 0.2, 0.4464, 0.2, 0.4464, 0.225, 0.4107, 0.225, 0.375, 0.2, 0.4107, 0.2, 0.4107, 0.225, 0.375, 0.225, 0.5536, 0.95, 0.5893, 0.95, 0.5893, 0.975, 0.5536, 0.975, 0.5179, 0.95, 0.5536, 0.95, 0.5536, 0.975, 0.5179, 0.975, 0.4821, 0.95, 0.5179, 0.95, 0.5179, 0.975, 0.4821, 0.975, 0.4464, 0.95, 0.4821, 0.95, 0.4821, 0.975, 0.4464, 0.975, 0.4107, 0.95, 0.4464, 0.95, 0.4464, 0.975, 0.4107, 0.975, 0.375, 0.95, 0.4107, 0.95, 0.4107, 0.975, 0.375, 0.975, 0.6131, 0.5, 0.625, 0.5, 0.625, 0.525, 0.6131, 0.525, 0.375, 0.5, 0.4107, 0.5, 0.4107, 0.525, 0.375, 0.525, 0.4107, 0.5, 0.4464, 0.5, 0.4464, 0.525, 0.4107, 0.525, 0.4643, 0.5, 0.4821, 0.5, 0.4821, 0.525, 0.4643, 0.525, 0.4821, 0.5, 0.5179, 0.5, 0.5179, 0.525, 0.4821, 0.525, 0.5357, 0.5, 0.5536, 0.5, 0.5536, 0.525, 0.5357, 0.525, 0.5536, 0.5, 0.5893, 0.5, 0.5893, 0.525, 0.5536, 0.525, 0.3036, 0.7, 0.3393, 0.7, 0.3393, 0.725, 0.3036, 0.725, 0.1607, 0.525, 0.1964, 0.525, 0.1964, 0.525, 0.1607, 0.525, 0.1607, 0.55, 0.1607, 0.525, 0.1607, 0.525, 0.1607, 0.55, 0.3036, 0.7, 0.3036, 0.725, 0.3036, 0.725, 0.3036, 0.7, 0.2679, 0.725, 0.2321, 0.725, 0.2321, 0.725, 0.2679, 0.725, 0.125, 0.7, 0.1607, 0.7, 0.1607, 0.725, 0.125, 0.725, 0.3631, 0.7, 0.375, 0.7, 0.375, 0.725, 0.3631, 0.725, 0.5893, 0.95, 0.625, 0.95, 0.625, 0.975, 0.5893, 0.975, 0.5893, 0.2, 0.625, 0.2, 0.625, 0.225, 0.5893, 0.225, 0.5357, 0.525, 0.5536, 0.525, 0.5536, 0.525, 0.5357, 0.525, 0.2679, 0.5, 0.2857, 0.5, 0.2857, 0.525, 0.2679, 0.525, 0.4643, 0.65, 0.4643, 0.7, 0.4643, 0.7, 0.4643, 0.65, 0.1964, 0.5, 0.2143, 0.5, 0.2143, 0.525, 0.1964, 0.525, 0.6012, 0.7, 0.6131, 0.7, 0.6131, 0.725, 0.6012, 0.725, 0.5893, 0.7, 0.6012, 0.7, 0.6012, 0.725, 0.5893, 0.725, 0.3512, 0.5, 0.3631, 0.5, 0.3631, 0.525, 0.3512, 0.525, 0.3393, 0.5, 0.3512, 0.5, 0.3512, 0.525, 0.3393, 0.525, 0.5536, 0.75, 0.5893, 0.75, 0.5893, 0.775, 0.5536, 0.775, 0.5179, 0.75, 0.5536, 0.75, 0.5536, 0.775, 0.5179, 0.775, 0.4821, 0.75, 0.5179, 0.75, 0.5179, 0.775, 0.4821, 0.775, 0.4464, 0.75, 0.4821, 0.75, 0.4821, 0.775, 0.4464, 0.775, 0.4107, 0.75, 0.4464, 0.75, 0.4464, 0.775, 0.4107, 0.775, 0.375, 0.75, 0.4107, 0.75, 0.4107, 0.775, 0.375, 0.775, 0.5536, 0.0, 0.5893, 0.0, 0.5893, 0.025, 0.5536, 0.025, 0.5179, 0.0, 0.5536, 0.0, 0.5536, 0.025, 0.5179, 0.025, 0.4821, 0.0, 0.5179, 0.0, 0.5179, 0.025, 0.4821, 0.025, 0.4464, 0.0, 0.4821, 0.0, 0.4821, 0.025, 0.4464, 0.025, 0.4107, 0.0, 0.4464, 0.0, 0.4464, 0.025, 0.4107, 0.025, 0.375, 0.0, 0.4107, 0.0, 0.4107, 0.025, 0.375, 0.025, 0.5893, 0.0, 0.625, 0.0, 0.625, 0.025, 0.5893, 0.025, 0.5893, 0.75, 0.625, 0.75, 0.625, 0.775, 0.5893, 0.775, 0.3631, 0.5, 0.375, 0.5, 0.375, 0.525, 0.3631, 0.525, 0.125, 0.5, 0.1607, 0.5, 0.1607, 0.525, 0.125, 0.525, 0.1607, 0.5, 0.1964, 0.5, 0.1964, 0.525, 0.1607, 0.525, 0.2143, 0.5, 0.2321, 0.5, 0.2321, 0.525, 0.2143, 0.525, 0.2321, 0.5, 0.2679, 0.5, 0.2679, 0.525, 0.2321, 0.525, 0.2857, 0.5, 0.3036, 0.5, 0.3036, 0.525, 0.2857, 0.525, 0.3036, 0.5, 0.3393, 0.5, 0.3393, 0.525, 0.3036, 0.525, 0.5536, 0.7, 0.5893, 0.7, 0.5893, 0.725, 0.5536, 0.725, 0.4821, 0.525, 0.5179, 0.525, 0.5179, 0.525, 0.4821, 0.525, 0.5179, 0.525, 0.5357, 0.525, 0.5357, 0.525, 0.5179, 0.525, 0.4643, 0.7, 0.4821, 0.7, 0.4821, 0.725, 0.4643, 0.725, 0.4107, 0.65, 0.4107, 0.6, 0.4107, 0.6, 0.4107, 0.65, 0.375, 0.7, 0.4107, 0.7, 0.4107, 0.725, 0.375, 0.725, 0.6131, 0.7, 0.625, 0.7, 0.625, 0.725, 0.6131, 0.725, 0.5357, 0.525, 0.5536, 0.525, 0.5536, 0.55, 0.5357, 0.55, 0.5357, 0.55, 0.5536, 0.55, 0.5536, 0.6, 0.5357, 0.6, 0.5357, 0.6, 0.5536, 0.6, 0.5536, 0.65, 0.5357, 0.65, 0.5357, 0.65, 0.5536, 0.65, 0.5536, 0.7, 0.5357, 0.7, 0.4821, 0.525, 0.5179, 0.525, 0.5179, 0.55, 0.4821, 0.55, 0.4821, 0.55, 0.5179, 0.55, 0.5179, 0.6, 0.4821, 0.6, 0.4821, 0.6, 0.5179, 0.6, 0.5179, 0.65, 0.4821, 0.65, 0.4821, 0.65, 0.5179, 0.65, 0.5179, 0.7, 0.4821, 0.7, 0.5179, 0.65, 0.5357, 0.65, 0.5357, 0.7, 0.5179, 0.7, 0.5179, 0.6, 0.5357, 0.6, 0.5357, 0.65, 0.5179, 0.65, 0.5179, 0.55, 0.5357, 0.55, 0.5357, 0.6, 0.5179, 0.6, 0.5179, 0.525, 0.5357, 0.525, 0.5357, 0.55, 0.5179, 0.55, 0.5179, 0.7, 0.5357, 0.7, 0.5357, 0.725, 0.5179, 0.725, 0.5357, 0.7, 0.5536, 0.7, 0.5536, 0.725, 0.5357, 0.725, 0.4821, 0.7, 0.5179, 0.7, 0.5179, 0.725, 0.4821, 0.725, 0.5536, 0.65, 0.5536, 0.7, 0.5536, 0.7, 0.5536, 0.65, 0.4107, 0.525, 0.4464, 0.525, 0.4464, 0.55, 0.4107, 0.55, 0.4107, 0.55, 0.4464, 0.55, 0.4464, 0.6, 0.4107, 0.6, 0.4107, 0.6, 0.4464, 0.6, 0.4464, 0.65, 0.4107, 0.65, 0.4107, 0.65, 0.4464, 0.65, 0.4464, 0.7, 0.4107, 0.7, 0.4464, 0.65, 0.4643, 0.65, 0.4643, 0.7, 0.4464, 0.7, 0.4464, 0.6, 0.4643, 0.6, 0.4643, 0.65, 0.4464, 0.65, 0.4464, 0.55, 0.4643, 0.55, 0.4643, 0.6, 0.4464, 0.6, 0.4464, 0.525, 0.4643, 0.525, 0.4643, 0.55, 0.4464, 0.55, 0.4464, 0.7, 0.4643, 0.7, 0.4643, 0.725, 0.4464, 0.725, 0.4107, 0.7, 0.4464, 0.7, 0.4464, 0.725, 0.4107, 0.725, 0.4107, 0.55, 0.4107, 0.525, 0.4107, 0.525, 0.4107, 0.55, 0.4107, 0.6, 0.4107, 0.55, 0.4107, 0.55, 0.4107, 0.6, 0.4643, 0.7, 0.4643, 0.725, 0.4643, 0.725, 0.4643, 0.7, 0.4464, 0.525, 0.4643, 0.525, 0.4643, 0.525, 0.4464, 0.525, 0.5357, 0.2857, 0.5536, 0.2857, 0.5536, 0.3214, 0.5357, 0.3214, 0.5357, 0.3214, 0.5536, 0.3214, 0.5536, 0.3571, 0.5357, 0.3571, 0.5357, 0.3571, 0.5536, 0.3571, 0.5536, 0.3929, 0.5357, 0.3929, 0.5357, 0.3929, 0.5536, 0.3929, 0.5536, 0.4286, 0.5357, 0.4286, 0.5357, 0.4286, 0.5536, 0.4286, 0.5536, 0.4643, 0.5357, 0.4643, 0.4821, 0.2857, 0.5179, 0.2857, 0.5179, 0.3214, 0.4821, 0.3214, 0.4821, 0.3214, 0.5179, 0.3214, 0.5179, 0.3571, 0.4821, 0.3571, 0.4821, 0.3571, 0.5179, 0.3571, 0.5179, 0.3929, 0.4821, 0.3929, 0.4821, 0.3929, 0.5179, 0.3929, 0.5179, 0.4286, 0.4821, 0.4286, 0.4821, 0.4286, 0.5179, 0.4286, 0.5179, 0.4643, 0.4821, 0.4643, 0.4643, 0.2857, 0.4821, 0.2857, 0.4821, 0.3214, 0.4643, 0.3214, 0.4643, 0.3214, 0.4821, 0.3214, 0.4821, 0.3571, 0.4643, 0.3571, 0.4643, 0.3571, 0.4821, 0.3571, 0.4821, 0.3929, 0.4643, 0.3929, 0.4643, 0.3929, 0.4821, 0.3929, 0.4821, 0.4286, 0.4643, 0.4286, 0.4643, 0.4286, 0.4821, 0.4286, 0.4821, 0.4643, 0.4643, 0.4643, 0.4107, 0.2857, 0.4464, 0.2857, 0.4464, 0.3214, 0.4107, 0.3214, 0.4107, 0.3214, 0.4464, 0.3214, 0.4464, 0.3571, 0.4107, 0.3571, 0.4107, 0.3571, 0.4464, 0.3571, 0.4464, 0.3929, 0.4107, 0.3929, 0.4107, 0.3929, 0.4464, 0.3929, 0.4464, 0.4286, 0.4107, 0.4286, 0.4107, 0.4286, 0.4464, 0.4286, 0.4464, 0.4643, 0.4107, 0.4643, 0.4464, 0.4286, 0.4643, 0.4286, 0.4643, 0.4643, 0.4464, 0.4643, 0.4464, 0.3929, 0.4643, 0.3929, 0.4643, 0.4286, 0.4464, 0.4286, 0.4464, 0.3571, 0.4643, 0.3571, 0.4643, 0.3929, 0.4464, 0.3929, 0.4464, 0.3214, 0.4643, 0.3214, 0.4643, 0.3571, 0.4464, 0.3571, 0.4464, 0.2857, 0.4643, 0.2857, 0.4643, 0.3214, 0.4464, 0.3214, 0.5179, 0.4286, 0.5357, 0.4286, 0.5357, 0.4643, 0.5179, 0.4643, 0.5179, 0.3929, 0.5357, 0.3929, 0.5357, 0.4286, 0.5179, 0.4286, 0.5179, 0.3571, 0.5357, 0.3571, 0.5357, 0.3929, 0.5179, 0.3929, 0.5179, 0.3214, 0.5357, 0.3214, 0.5357, 0.3571, 0.5179, 0.3571, 0.5179, 0.2857, 0.5357, 0.2857, 0.5357, 0.3214, 0.5179, 0.3214, 0.7321, 0.6429, 0.7679, 0.6429, 0.7679, 0.6786, 0.7321, 0.6786, 0.7321, 0.6786, 0.7679, 0.6786, 0.7679, 0.7143, 0.7321, 0.7143, 0.7143, 0.5357, 0.7321, 0.5357, 0.7321, 0.5714, 0.7143, 0.5714, 0.7143, 0.5714, 0.7321, 0.5714, 0.7321, 0.6071, 0.7143, 0.6071, 0.7143, 0.6071, 0.7321, 0.6071, 0.7321, 0.6429, 0.7143, 0.6429, 0.7143, 0.6429, 0.7321, 0.6429, 0.7321, 0.6786, 0.7143, 0.6786, 0.7143, 0.6786, 0.7321, 0.6786, 0.7321, 0.7143, 0.7143, 0.7143, 0.6607, 0.5357, 0.6964, 0.5357, 0.6964, 0.5714, 0.6607, 0.5714, 0.6607, 0.5714, 0.6964, 0.5714, 0.6964, 0.6071, 0.6607, 0.6071, 0.6607, 0.6071, 0.6964, 0.6071, 0.6964, 0.6429, 0.6607, 0.6429, 0.6607, 0.6429, 0.6964, 0.6429, 0.6964, 0.6786, 0.6607, 0.6786, 0.6607, 0.6786, 0.6964, 0.6786, 0.6964, 0.7143, 0.6607, 0.7143, 0.6964, 0.6786, 0.7143, 0.6786, 0.7143, 0.7143, 0.6964, 0.7143, 0.6964, 0.6429, 0.7143, 0.6429, 0.7143, 0.6786, 0.6964, 0.6786, 0.6964, 0.6071, 0.7143, 0.6071, 0.7143, 0.6429, 0.6964, 0.6429, 0.6964, 0.5714, 0.7143, 0.5714, 0.7143, 0.6071, 0.6964, 0.6071, 0.6964, 0.5357, 0.7143, 0.5357, 0.7143, 0.5714, 0.6964, 0.5714, 0.7679, 0.6786, 0.7857, 0.6786, 0.7857, 0.7143, 0.7679, 0.7143, 0.7679, 0.6429, 0.7857, 0.6429, 0.7857, 0.6786, 0.7679, 0.6786, 0.7679, 0.6071, 0.7857, 0.6071, 0.7857, 0.6429, 0.7679, 0.6429, 0.7679, 0.5714, 0.7857, 0.5714, 0.7857, 0.6071, 0.7679, 0.6071, 0.7679, 0.5357, 0.7857, 0.5357, 0.7857, 0.5714, 0.7679, 0.5714, 0.2143, 0.525, 0.2321, 0.525, 0.2321, 0.55, 0.2143, 0.55, 0.2143, 0.55, 0.2321, 0.55, 0.2321, 0.6, 0.2143, 0.6, 0.2143, 0.6, 0.2321, 0.6, 0.2321, 0.65, 0.2143, 0.65, 0.2143, 0.65, 0.2321, 0.65, 0.2321, 0.7, 0.2143, 0.7, 0.1607, 0.525, 0.1964, 0.525, 0.1964, 0.55, 0.1607, 0.55, 0.1607, 0.55, 0.1964, 0.55, 0.1964, 0.6, 0.1607, 0.6, 0.1607, 0.6, 0.1964, 0.6, 0.1964, 0.65, 0.1607, 0.65, 0.1607, 0.65, 0.1964, 0.65, 0.1964, 0.7, 0.1607, 0.7, 0.1964, 0.65, 0.2143, 0.65, 0.2143, 0.7, 0.1964, 0.7, 0.1964, 0.6, 0.2143, 0.6, 0.2143, 0.65, 0.1964, 0.65, 0.1964, 0.55, 0.2143, 0.55, 0.2143, 0.6, 0.1964, 0.6, 0.1964, 0.525, 0.2143, 0.525, 0.2143, 0.55, 0.1964, 0.55, 0.2679, 0.65, 0.2857, 0.65, 0.2857, 0.7, 0.2679, 0.7, 0.2679, 0.6, 0.2857, 0.6, 0.2857, 0.65, 0.2679, 0.65, 0.2679, 0.55, 0.2857, 0.55, 0.2857, 0.6, 0.2679, 0.6, 0.2679, 0.525, 0.2857, 0.525, 0.2857, 0.55, 0.2679, 0.55, 0.2679, 0.7, 0.2857, 0.7, 0.2857, 0.725, 0.2679, 0.725, 0.1964, 0.7, 0.2143, 0.7, 0.2143, 0.725, 0.1964, 0.725, 0.2857, 0.7, 0.3036, 0.7, 0.3036, 0.725, 0.2857, 0.725, 0.2321, 0.7, 0.2679, 0.7, 0.2679, 0.725, 0.2321, 0.725, 0.2143, 0.7, 0.2321, 0.7, 0.2321, 0.725, 0.2143, 0.725, 0.1607, 0.7, 0.1964, 0.7, 0.1964, 0.725, 0.1607, 0.725])
me_cube.materials.append(mat_material)
me_cube.use_remesh_preserve_volume = False
me_cube.use_remesh_preserve_attributes = False
me_cube.use_mirror_vertex_groups = False
me_cube.update()
me_icosphere_001 = bpy.data.meshes.new('Icosphere.001')
me_icosphere_001.from_pydata([(0.0, 0.0, -1.0), (0.7236, -0.5257, -0.4472), (-0.2764, -0.8506, -0.4472), (-0.8944, 0.0, -0.4472), (-0.2764, 0.8506, -0.4472), (0.7236, 0.5257, -0.4472), (0.2764, -0.8506, 0.4472), (-0.7236, -0.5257, 0.4472), (-0.7236, 0.5257, 0.4472), (0.2764, 0.8506, 0.4472), (0.8944, 0.0, 0.4472), (0.0, 0.0, 1.0), (-0.1625, -0.5, -0.8507), (0.4253, -0.309, -0.8507), (0.2629, -0.809, -0.5257), (0.8506, 0.0, -0.5257), (0.4253, 0.309, -0.8507), (-0.5257, 0.0, -0.8507), (-0.6882, -0.5, -0.5257), (-0.1625, 0.5, -0.8507), (-0.6882, 0.5, -0.5257), (0.2629, 0.809, -0.5257), (0.9511, -0.309, 0.0), (0.9511, 0.309, 0.0), (0.0, -1.0, 0.0), (0.5878, -0.809, 0.0), (-0.9511, -0.309, 0.0), (-0.5878, -0.809, 0.0), (-0.5878, 0.809, 0.0), (-0.9511, 0.309, 0.0), (0.5878, 0.809, 0.0), (0.0, 1.0, 0.0), (0.6882, -0.5, 0.5257), (-0.2629, -0.809, 0.5257), (-0.8506, 0.0, 0.5257), (-0.2629, 0.809, 0.5257), (0.6882, 0.5, 0.5257), (0.1625, -0.5, 0.8507), (0.5257, 0.0, 0.8507), (-0.4253, -0.309, 0.8507), (-0.4253, 0.309, 0.8507), (0.1625, 0.5, 0.8507)], [], [(0, 13, 12), (1, 13, 15), (0, 12, 17), (0, 17, 19), (0, 19, 16), (1, 15, 22), (2, 14, 24), (3, 18, 26), (4, 20, 28), (5, 21, 30), (1, 22, 25), (2, 24, 27), (3, 26, 29), (4, 28, 31), (5, 30, 23), (6, 32, 37), (7, 33, 39), (8, 34, 40), (9, 35, 41), (10, 36, 38), (38, 41, 11), (38, 36, 41), (36, 9, 41), (41, 40, 11), (41, 35, 40), (35, 8, 40), (40, 39, 11), (40, 34, 39), (34, 7, 39), (39, 37, 11), (39, 33, 37), (33, 6, 37), (37, 38, 11), (37, 32, 38), (32, 10, 38), (23, 36, 10), (23, 30, 36), (30, 9, 36), (31, 35, 9), (31, 28, 35), (28, 8, 35), (29, 34, 8), (29, 26, 34), (26, 7, 34), (27, 33, 7), (27, 24, 33), (24, 6, 33), (25, 32, 6), (25, 22, 32), (22, 10, 32), (30, 31, 9), (30, 21, 31), (21, 4, 31), (28, 29, 8), (28, 20, 29), (20, 3, 29), (26, 27, 7), (26, 18, 27), (18, 2, 27), (24, 25, 6), (24, 14, 25), (14, 1, 25), (22, 23, 10), (22, 15, 23), (15, 5, 23), (16, 21, 5), (16, 19, 21), (19, 4, 21), (19, 20, 4), (19, 17, 20), (17, 3, 20), (17, 18, 3), (17, 12, 18), (12, 2, 18), (15, 16, 5), (15, 13, 16), (13, 0, 16), (12, 14, 2), (12, 13, 14), (13, 1, 14)])
_uv = me_icosphere_001.uv_layers.new(name='UVMap')
_uv.uv.foreach_set('vector', [0.8182, 0.0, 0.7727, 0.07873, 0.8636, 0.07873, 0.7273, 0.1575, 0.6818, 0.07873, 0.6364, 0.1575, 0.09091, 0.0, 0.04545, 0.07873, 0.1364, 0.07873, 0.2727, 0.0, 0.2273, 0.07873, 0.3182, 0.07873, 0.4545, 0.0, 0.4091, 0.07873, 0.5, 0.07873, 0.7273, 0.1575, 0.6364, 0.1575, 0.6818, 0.2362, 0.9091, 0.1575, 0.8182, 0.1575, 0.8636, 0.2362, 0.1818, 0.1575, 0.09091, 0.1575, 0.1364, 0.2362, 0.3636, 0.1575, 0.2727, 0.1575, 0.3182, 0.2362, 0.5455, 0.1575, 0.4545, 0.1575, 0.5, 0.2362, 0.7273, 0.1575, 0.6818, 0.2362, 0.7727, 0.2362, 0.9091, 0.1575, 0.8636, 0.2362, 0.9545, 0.2362, 0.1818, 0.1575, 0.1364, 0.2362, 0.2273, 0.2362, 0.3636, 0.1575, 0.3182, 0.2362, 0.4091, 0.2362, 0.5455, 0.1575, 0.5, 0.2362, 0.5909, 0.2362, 0.8182, 0.3149, 0.7273, 0.3149, 0.7727, 0.3937, 1.0, 0.3149, 0.9091, 0.3149, 0.9545, 0.3937, 0.2727, 0.3149, 0.1818, 0.3149, 0.2273, 0.3937, 0.4545, 0.3149, 0.3636, 0.3149, 0.4091, 0.3937, 0.6364, 0.3149, 0.5455, 0.3149, 0.5909, 0.3937, 0.5909, 0.3937, 0.5, 0.3937, 0.5455, 0.4724, 0.5909, 0.3937, 0.5455, 0.3149, 0.5, 0.3937, 0.5455, 0.3149, 0.4545, 0.3149, 0.5, 0.3937, 0.4091, 0.3937, 0.3182, 0.3937, 0.3636, 0.4724, 0.4091, 0.3937, 0.3636, 0.3149, 0.3182, 0.3937, 0.3636, 0.3149, 0.2727, 0.3149, 0.3182, 0.3937, 0.2273, 0.3937, 0.1364, 0.3937, 0.1818, 0.4724, 0.2273, 0.3937, 0.1818, 0.3149, 0.1364, 0.3937, 0.1818, 0.3149, 0.09091, 0.3149, 0.1364, 0.3937, 0.9545, 0.3937, 0.8636, 0.3937, 0.9091, 0.4724, 0.9545, 0.3937, 0.9091, 0.3149, 0.8636, 0.3937, 0.9091, 0.3149, 0.8182, 0.3149, 0.8636, 0.3937, 0.7727, 0.3937, 0.6818, 0.3937, 0.7273, 0.4724, 0.7727, 0.3937, 0.7273, 0.3149, 0.6818, 0.3937, 0.7273, 0.3149, 0.6364, 0.3149, 0.6818, 0.3937, 0.5909, 0.2362, 0.5455, 0.3149, 0.6364, 0.3149, 0.5909, 0.2362, 0.5, 0.2362, 0.5455, 0.3149, 0.5, 0.2362, 0.4545, 0.3149, 0.5455, 0.3149, 0.4091, 0.2362, 0.3636, 0.3149, 0.4545, 0.3149, 0.4091, 0.2362, 0.3182, 0.2362, 0.3636, 0.3149, 0.3182, 0.2362, 0.2727, 0.3149, 0.3636, 0.3149, 0.2273, 0.2362, 0.1818, 0.3149, 0.2727, 0.3149, 0.2273, 0.2362, 0.1364, 0.2362, 0.1818, 0.3149, 0.1364, 0.2362, 0.09091, 0.3149, 0.1818, 0.3149, 0.9545, 0.2362, 0.9091, 0.3149, 1.0, 0.3149, 0.9545, 0.2362, 0.8636, 0.2362, 0.9091, 0.3149, 0.8636, 0.2362, 0.8182, 0.3149, 0.9091, 0.3149, 0.7727, 0.2362, 0.7273, 0.3149, 0.8182, 0.3149, 0.7727, 0.2362, 0.6818, 0.2362, 0.7273, 0.3149, 0.6818, 0.2362, 0.6364, 0.3149, 0.7273, 0.3149, 0.5, 0.2362, 0.4091, 0.2362, 0.4545, 0.3149, 0.5, 0.2362, 0.4545, 0.1575, 0.4091, 0.2362, 0.4545, 0.1575, 0.3636, 0.1575, 0.4091, 0.2362, 0.3182, 0.2362, 0.2273, 0.2362, 0.2727, 0.3149, 0.3182, 0.2362, 0.2727, 0.1575, 0.2273, 0.2362, 0.2727, 0.1575, 0.1818, 0.1575, 0.2273, 0.2362, 0.1364, 0.2362, 0.04545, 0.2362, 0.09091, 0.3149, 0.1364, 0.2362, 0.09091, 0.1575, 0.04545, 0.2362, 0.09091, 0.1575, 0.0, 0.1575, 0.04545, 0.2362, 0.8636, 0.2362, 0.7727, 0.2362, 0.8182, 0.3149, 0.8636, 0.2362, 0.8182, 0.1575, 0.7727, 0.2362, 0.8182, 0.1575, 0.7273, 0.1575, 0.7727, 0.2362, 0.6818, 0.2362, 0.5909, 0.2362, 0.6364, 0.3149, 0.6818, 0.2362, 0.6364, 0.1575, 0.5909, 0.2362, 0.6364, 0.1575, 0.5455, 0.1575, 0.5909, 0.2362, 0.5, 0.07873, 0.4545, 0.1575, 0.5455, 0.1575, 0.5, 0.07873, 0.4091, 0.07873, 0.4545, 0.1575, 0.4091, 0.07873, 0.3636, 0.1575, 0.4545, 0.1575, 0.3182, 0.07873, 0.2727, 0.1575, 0.3636, 0.1575, 0.3182, 0.07873, 0.2273, 0.07873, 0.2727, 0.1575, 0.2273, 0.07873, 0.1818, 0.1575, 0.2727, 0.1575, 0.1364, 0.07873, 0.09091, 0.1575, 0.1818, 0.1575, 0.1364, 0.07873, 0.04545, 0.07873, 0.09091, 0.1575, 0.04545, 0.07873, 0.0, 0.1575, 0.09091, 0.1575, 0.6364, 0.1575, 0.5909, 0.07873, 0.5455, 0.1575, 0.6364, 0.1575, 0.6818, 0.07873, 0.5909, 0.07873, 0.6818, 0.07873, 0.6364, 0.0, 0.5909, 0.07873, 0.8636, 0.07873, 0.8182, 0.1575, 0.9091, 0.1575, 0.8636, 0.07873, 0.7727, 0.07873, 0.8182, 0.1575, 0.7727, 0.07873, 0.7273, 0.1575, 0.8182, 0.1575])
me_icosphere_001.use_remesh_preserve_volume = False
me_icosphere_001.use_remesh_preserve_attributes = False
me_icosphere_001.use_mirror_vertex_groups = False
me_icosphere_001.update()
me_icosphere_002 = bpy.data.meshes.new('Icosphere.002')
me_icosphere_002.from_pydata([(0.0, 0.0, -1.0), (0.7236, -0.5257, -0.4472), (-0.2764, -0.8506, -0.4472), (-0.8944, 0.0, -0.4472), (-0.2764, 0.8506, -0.4472), (0.7236, 0.5257, -0.4472), (0.2764, -0.8506, 0.4472), (-0.7236, -0.5257, 0.4472), (-0.7236, 0.5257, 0.4472), (0.2764, 0.8506, 0.4472), (0.8944, 0.0, 0.4472), (0.0, 0.0, 1.0), (-0.1625, -0.5, -0.8507), (0.4253, -0.309, -0.8507), (0.2629, -0.809, -0.5257), (0.8506, 0.0, -0.5257), (0.4253, 0.309, -0.8507), (-0.5257, 0.0, -0.8507), (-0.6882, -0.5, -0.5257), (-0.1625, 0.5, -0.8507), (-0.6882, 0.5, -0.5257), (0.2629, 0.809, -0.5257), (0.9511, -0.309, 0.0), (0.9511, 0.309, 0.0), (0.0, -1.0, 0.0), (0.5878, -0.809, 0.0), (-0.9511, -0.309, 0.0), (-0.5878, -0.809, 0.0), (-0.5878, 0.809, 0.0), (-0.9511, 0.309, 0.0), (0.5878, 0.809, 0.0), (0.0, 1.0, 0.0), (0.6882, -0.5, 0.5257), (-0.2629, -0.809, 0.5257), (-0.8506, 0.0, 0.5257), (-0.2629, 0.809, 0.5257), (0.6882, 0.5, 0.5257), (0.1625, -0.5, 0.8507), (0.5257, 0.0, 0.8507), (-0.4253, -0.309, 0.8507), (-0.4253, 0.309, 0.8507), (0.1625, 0.5, 0.8507)], [], [(0, 13, 12), (1, 13, 15), (0, 12, 17), (0, 17, 19), (0, 19, 16), (1, 15, 22), (2, 14, 24), (3, 18, 26), (4, 20, 28), (5, 21, 30), (1, 22, 25), (2, 24, 27), (3, 26, 29), (4, 28, 31), (5, 30, 23), (6, 32, 37), (7, 33, 39), (8, 34, 40), (9, 35, 41), (10, 36, 38), (38, 41, 11), (38, 36, 41), (36, 9, 41), (41, 40, 11), (41, 35, 40), (35, 8, 40), (40, 39, 11), (40, 34, 39), (34, 7, 39), (39, 37, 11), (39, 33, 37), (33, 6, 37), (37, 38, 11), (37, 32, 38), (32, 10, 38), (23, 36, 10), (23, 30, 36), (30, 9, 36), (31, 35, 9), (31, 28, 35), (28, 8, 35), (29, 34, 8), (29, 26, 34), (26, 7, 34), (27, 33, 7), (27, 24, 33), (24, 6, 33), (25, 32, 6), (25, 22, 32), (22, 10, 32), (30, 31, 9), (30, 21, 31), (21, 4, 31), (28, 29, 8), (28, 20, 29), (20, 3, 29), (26, 27, 7), (26, 18, 27), (18, 2, 27), (24, 25, 6), (24, 14, 25), (14, 1, 25), (22, 23, 10), (22, 15, 23), (15, 5, 23), (16, 21, 5), (16, 19, 21), (19, 4, 21), (19, 20, 4), (19, 17, 20), (17, 3, 20), (17, 18, 3), (17, 12, 18), (12, 2, 18), (15, 16, 5), (15, 13, 16), (13, 0, 16), (12, 14, 2), (12, 13, 14), (13, 1, 14)])
_uv = me_icosphere_002.uv_layers.new(name='UVMap')
_uv.uv.foreach_set('vector', [0.8182, 0.0, 0.7727, 0.07873, 0.8636, 0.07873, 0.7273, 0.1575, 0.6818, 0.07873, 0.6364, 0.1575, 0.09091, 0.0, 0.04545, 0.07873, 0.1364, 0.07873, 0.2727, 0.0, 0.2273, 0.07873, 0.3182, 0.07873, 0.4545, 0.0, 0.4091, 0.07873, 0.5, 0.07873, 0.7273, 0.1575, 0.6364, 0.1575, 0.6818, 0.2362, 0.9091, 0.1575, 0.8182, 0.1575, 0.8636, 0.2362, 0.1818, 0.1575, 0.09091, 0.1575, 0.1364, 0.2362, 0.3636, 0.1575, 0.2727, 0.1575, 0.3182, 0.2362, 0.5455, 0.1575, 0.4545, 0.1575, 0.5, 0.2362, 0.7273, 0.1575, 0.6818, 0.2362, 0.7727, 0.2362, 0.9091, 0.1575, 0.8636, 0.2362, 0.9545, 0.2362, 0.1818, 0.1575, 0.1364, 0.2362, 0.2273, 0.2362, 0.3636, 0.1575, 0.3182, 0.2362, 0.4091, 0.2362, 0.5455, 0.1575, 0.5, 0.2362, 0.5909, 0.2362, 0.8182, 0.3149, 0.7273, 0.3149, 0.7727, 0.3937, 1.0, 0.3149, 0.9091, 0.3149, 0.9545, 0.3937, 0.2727, 0.3149, 0.1818, 0.3149, 0.2273, 0.3937, 0.4545, 0.3149, 0.3636, 0.3149, 0.4091, 0.3937, 0.6364, 0.3149, 0.5455, 0.3149, 0.5909, 0.3937, 0.5909, 0.3937, 0.5, 0.3937, 0.5455, 0.4724, 0.5909, 0.3937, 0.5455, 0.3149, 0.5, 0.3937, 0.5455, 0.3149, 0.4545, 0.3149, 0.5, 0.3937, 0.4091, 0.3937, 0.3182, 0.3937, 0.3636, 0.4724, 0.4091, 0.3937, 0.3636, 0.3149, 0.3182, 0.3937, 0.3636, 0.3149, 0.2727, 0.3149, 0.3182, 0.3937, 0.2273, 0.3937, 0.1364, 0.3937, 0.1818, 0.4724, 0.2273, 0.3937, 0.1818, 0.3149, 0.1364, 0.3937, 0.1818, 0.3149, 0.09091, 0.3149, 0.1364, 0.3937, 0.9545, 0.3937, 0.8636, 0.3937, 0.9091, 0.4724, 0.9545, 0.3937, 0.9091, 0.3149, 0.8636, 0.3937, 0.9091, 0.3149, 0.8182, 0.3149, 0.8636, 0.3937, 0.7727, 0.3937, 0.6818, 0.3937, 0.7273, 0.4724, 0.7727, 0.3937, 0.7273, 0.3149, 0.6818, 0.3937, 0.7273, 0.3149, 0.6364, 0.3149, 0.6818, 0.3937, 0.5909, 0.2362, 0.5455, 0.3149, 0.6364, 0.3149, 0.5909, 0.2362, 0.5, 0.2362, 0.5455, 0.3149, 0.5, 0.2362, 0.4545, 0.3149, 0.5455, 0.3149, 0.4091, 0.2362, 0.3636, 0.3149, 0.4545, 0.3149, 0.4091, 0.2362, 0.3182, 0.2362, 0.3636, 0.3149, 0.3182, 0.2362, 0.2727, 0.3149, 0.3636, 0.3149, 0.2273, 0.2362, 0.1818, 0.3149, 0.2727, 0.3149, 0.2273, 0.2362, 0.1364, 0.2362, 0.1818, 0.3149, 0.1364, 0.2362, 0.09091, 0.3149, 0.1818, 0.3149, 0.9545, 0.2362, 0.9091, 0.3149, 1.0, 0.3149, 0.9545, 0.2362, 0.8636, 0.2362, 0.9091, 0.3149, 0.8636, 0.2362, 0.8182, 0.3149, 0.9091, 0.3149, 0.7727, 0.2362, 0.7273, 0.3149, 0.8182, 0.3149, 0.7727, 0.2362, 0.6818, 0.2362, 0.7273, 0.3149, 0.6818, 0.2362, 0.6364, 0.3149, 0.7273, 0.3149, 0.5, 0.2362, 0.4091, 0.2362, 0.4545, 0.3149, 0.5, 0.2362, 0.4545, 0.1575, 0.4091, 0.2362, 0.4545, 0.1575, 0.3636, 0.1575, 0.4091, 0.2362, 0.3182, 0.2362, 0.2273, 0.2362, 0.2727, 0.3149, 0.3182, 0.2362, 0.2727, 0.1575, 0.2273, 0.2362, 0.2727, 0.1575, 0.1818, 0.1575, 0.2273, 0.2362, 0.1364, 0.2362, 0.04545, 0.2362, 0.09091, 0.3149, 0.1364, 0.2362, 0.09091, 0.1575, 0.04545, 0.2362, 0.09091, 0.1575, 0.0, 0.1575, 0.04545, 0.2362, 0.8636, 0.2362, 0.7727, 0.2362, 0.8182, 0.3149, 0.8636, 0.2362, 0.8182, 0.1575, 0.7727, 0.2362, 0.8182, 0.1575, 0.7273, 0.1575, 0.7727, 0.2362, 0.6818, 0.2362, 0.5909, 0.2362, 0.6364, 0.3149, 0.6818, 0.2362, 0.6364, 0.1575, 0.5909, 0.2362, 0.6364, 0.1575, 0.5455, 0.1575, 0.5909, 0.2362, 0.5, 0.07873, 0.4545, 0.1575, 0.5455, 0.1575, 0.5, 0.07873, 0.4091, 0.07873, 0.4545, 0.1575, 0.4091, 0.07873, 0.3636, 0.1575, 0.4545, 0.1575, 0.3182, 0.07873, 0.2727, 0.1575, 0.3636, 0.1575, 0.3182, 0.07873, 0.2273, 0.07873, 0.2727, 0.1575, 0.2273, 0.07873, 0.1818, 0.1575, 0.2727, 0.1575, 0.1364, 0.07873, 0.09091, 0.1575, 0.1818, 0.1575, 0.1364, 0.07873, 0.04545, 0.07873, 0.09091, 0.1575, 0.04545, 0.07873, 0.0, 0.1575, 0.09091, 0.1575, 0.6364, 0.1575, 0.5909, 0.07873, 0.5455, 0.1575, 0.6364, 0.1575, 0.6818, 0.07873, 0.5909, 0.07873, 0.6818, 0.07873, 0.6364, 0.0, 0.5909, 0.07873, 0.8636, 0.07873, 0.8182, 0.1575, 0.9091, 0.1575, 0.8636, 0.07873, 0.7727, 0.07873, 0.8182, 0.1575, 0.7727, 0.07873, 0.7273, 0.1575, 0.8182, 0.1575])
me_icosphere_002.use_remesh_preserve_volume = False
me_icosphere_002.use_remesh_preserve_attributes = False
me_icosphere_002.use_mirror_vertex_groups = False
me_icosphere_002.update()

# ---- objects
ob_cube = bpy.data.objects.new('Cube', me_cube)
ob_icosphere = bpy.data.objects.new('Icosphere', me_icosphere_001)
ob_icosphere_001 = bpy.data.objects.new('Icosphere.001', me_icosphere_002)

# ---- transforms, parenting, visibility, modifiers, constraints
ob_cube.location = (-3.028, 1.06, -0.02316)
ob_cube.scale = (1.0, 1.096, 1.47)
ob_cube.lock_rotations_4d = False
ob_cube.empty_display_type = 'ARROWS'
ob_cube.lineart.crease_threshold = 0.0
ob_icosphere.location = (-4.257, 1.048, -0.6239)
ob_icosphere.scale = (0.1107, 0.1107, 0.1107)
ob_icosphere.lineart.crease_threshold = 0.0
ob_icosphere_001.location = (-4.186, 1.075, 0.2745)
ob_icosphere_001.scale = (0.1107, 0.1107, 0.1107)
ob_icosphere_001.lineart.crease_threshold = 0.0

# ---- collection membership
col_collection.objects.link(ob_cube)
col_collection.objects.link(ob_icosphere)
col_collection.objects.link(ob_icosphere_001)

# ---- scene / render settings (as saved in the file)
scene.frame_start = 1; scene.frame_end = 250; scene.frame_set(1)
scene.render.engine = 'BLENDER_EEVEE_NEXT'
scene.cycles.use_denoising = False
scene.cycles.samples = 128
scene.cycles.sampling_pattern = 'TABULATED_SOBOL'
scene.cycles.use_adaptive_sampling = False
scene.cycles.use_light_tree = False
scene.view_settings.view_transform = 'Filmic'
bpy.context.view_layer.update()

# ---- added for rendering (the .blend has no active camera and no usable light): camera, sun
cam_auto = bpy.data.cameras.new('AutoCamera')
cam_auto.lens = 50.0
cam_auto.sensor_width = 36.0
cam_auto.clip_end = 1000.0
ob_auto_camera = bpy.data.objects.new('AutoCamera', cam_auto)
scene.collection.objects.link(ob_auto_camera)
ob_auto_camera.location = (1.2548, -4.16239, 3.36201)
ob_auto_camera.rotation_euler = (1.09748, -7.21219e-08, 0.694738)
scene.camera = ob_auto_camera
light_auto_sun = bpy.data.lights.new('AutoSun', 'SUN')
light_auto_sun.energy = 3.0
light_auto_sun.angle = 0.0523599
ob_auto_sun = bpy.data.objects.new('AutoSun', light_auto_sun)
scene.collection.objects.link(ob_auto_sun)
ob_auto_sun.rotation_euler = (0.872665, 0.174533, 0.523599)
bpy.context.view_layer.update()
